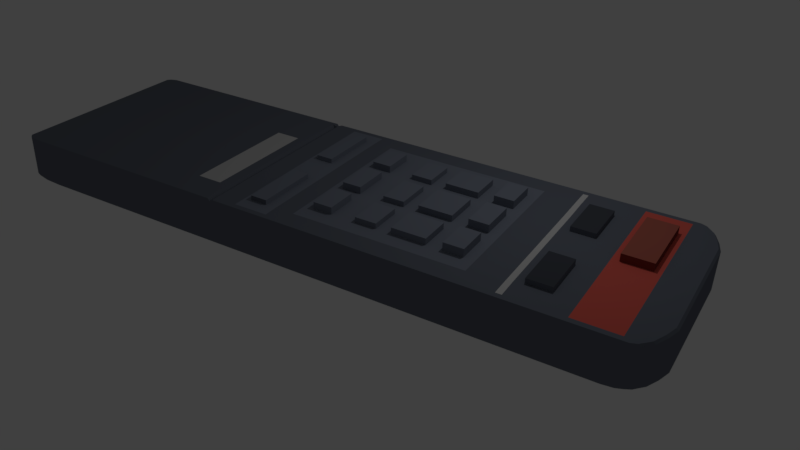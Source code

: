 # Source: TV_Remote.blend  (saved by Blender 2.78.0; exported with 4.5.12 LTS)
import bpy
from mathutils import Matrix  # noqa: F401  (used for matrix-valued properties, if any)

bpy.ops.wm.read_factory_settings(use_empty=True)
scene = bpy.context.scene
scene.name = 'Scene'

# ---- collections
col_collection_1 = bpy.data.collections.new('Collection 1'); scene.collection.children.link(col_collection_1)

# ---- materials (node trees are filled in below, after node groups)
mat_material = bpy.data.materials.new('Material')
mat_material.alpha_threshold = 0.0
mat_material.use_transparent_shadow = False
mat_material.diffuse_color = (0.1456, 0.1621, 0.2019, 1.0)
mat_material.roughness = 0.5
mat_material.specular_intensity = 0.0
mat_material.line_color = (0.0, 0.0, 0.0, 1.0)
mat_material_001 = bpy.data.materials.new('Material.001')
mat_material_001.alpha_threshold = 0.0
mat_material_001.use_transparent_shadow = False
mat_material_001.diffuse_color = (0.8, 0.1291, 0.0995, 1.0)
mat_material_001.roughness = 0.5
mat_material_002 = bpy.data.materials.new('Material.002')
mat_material_002.alpha_threshold = 0.0
mat_material_002.use_transparent_shadow = False
mat_material_002.diffuse_color = (0.233, 0.04193, 0.03306, 1.0)
mat_material_002.roughness = 0.5
mat_material_003 = bpy.data.materials.new('Material.003')
mat_material_003.alpha_threshold = 0.0
mat_material_003.use_transparent_shadow = False
mat_material_003.diffuse_color = (0.06654, 0.07368, 0.09084, 1.0)
mat_material_003.roughness = 0.5
mat_material_003.specular_intensity = 0.0
mat_material_003.line_color = (0.0, 0.0, 0.0, 1.0)
mat_material_004 = bpy.data.materials.new('Material.004')
mat_material_004.alpha_threshold = 0.0
mat_material_004.use_transparent_shadow = False
mat_material_004.diffuse_color = (0.6152, 0.6152, 0.6152, 1.0)
mat_material_004.roughness = 0.5
mat_material_004.specular_intensity = 0.0
mat_material_005 = bpy.data.materials.new('Material.005')
mat_material_005.alpha_threshold = 0.0
mat_material_005.use_transparent_shadow = False
mat_material_005.diffuse_color = (0.2068, 0.2306, 0.2883, 1.0)
mat_material_005.roughness = 0.5
mat_material_005.specular_intensity = 0.0
mat_material_005.line_color = (0.0, 0.0, 0.0, 1.0)
mat_material_006 = bpy.data.materials.new('Material.006')
mat_material_006.alpha_threshold = 0.0
mat_material_006.use_transparent_shadow = False
mat_material_006.diffuse_color = (0.4292, 0.118, 0.08645, 1.0)
mat_material_006.roughness = 0.5
mat_material_007 = bpy.data.materials.new('Material.007')
mat_material_007.alpha_threshold = 0.0
mat_material_007.use_transparent_shadow = False
mat_material_007.diffuse_color = (0.5926, 0.5926, 0.5926, 1.0)
mat_material_007.roughness = 0.5

# ---- material node trees

# ---- world
world_world = bpy.data.worlds.new('World'); scene.world = world_world
world_world.color = (0.05088, 0.05088, 0.05088)
world_world.use_sun_shadow = False
world_world.sun_shadow_jitter_overblur = 0.0
world_world.cycles.sampling_method = 'MANUAL'

# ---- cameras
cam_camera = bpy.data.cameras.new('Camera')
cam_camera.clip_end = 100.0
cam_camera.lens = 35.0
cam_camera.sensor_width = 32.0
cam_camera.sensor_height = 18.0
cam_camera.ortho_scale = 7.314
cam_camera.dof.focus_distance = 0.0
cam_camera.dof.aperture_fstop = 128.0

# ---- lights
light_lamp = bpy.data.lights.new('Lamp', 'POINT')
light_lamp.transmission_factor = 0.0
light_lamp.cutoff_distance = 30.0
light_lamp.energy = 100.0
light_lamp.shadow_buffer_clip_start = 1.001
light_lamp.shadow_soft_size = 0.1
light_lamp.shadow_maximum_resolution = 0.006
light_lamp.use_absolute_resolution = True

# ---- meshes
me_cube = bpy.data.meshes.new('Cube')
me_cube.from_pydata([(1.156, 0.8744, -0.9973), (1.156, -0.8745, -1.003), (-1.164, -0.8745, -1.003), (-1.164, 0.8744, -0.9973), (1.156, 0.8746, 1.003), (1.156, -0.8743, 0.9973), (-1.164, -0.8743, 0.9973), (-1.164, 0.8746, 1.003), (1.156, 0.8744, -0.9973), (-1.164, 0.8744, -0.9973), (1.156, 0.8746, 1.003), (1.156, -0.8745, -1.003), (-1.164, -0.8745, -1.003), (1.156, -0.8743, 0.9973), (-1.164, -0.8743, 0.9973), (-1.164, 0.8746, 1.003), (1.146, 0.9025, -0.9972), (-1.153, 0.9025, -0.9972), (1.146, 0.9027, 1.003), (1.146, -0.9026, -1.003), (-1.153, -0.9026, -1.003), (1.146, -0.9024, 0.9972), (-1.153, -0.9024, 0.9972), (-1.153, 0.9027, 1.003), (1.123, 0.9244, -0.9972), (-1.131, 0.9244, -0.9972), (1.123, 0.9246, 1.003), (1.123, -0.9245, -1.003), (-1.131, -0.9245, -1.003), (1.123, -0.9243, 0.9972), (-1.131, -0.9243, 0.9972), (-1.131, 0.9246, 1.003), (1.131, 0.8561, 1.221), (1.131, -0.8557, 1.216), (-1.139, 0.8561, 1.221), (-1.139, -0.8557, 1.216), (1.131, 0.8561, 1.221), (-1.139, 0.8561, 1.221), (1.131, -0.8557, 1.216), (-1.139, -0.8557, 1.216), (1.121, 0.8836, 1.221), (-1.129, 0.8836, 1.221), (1.121, -0.8833, 1.216), (-1.129, -0.8833, 1.216), (1.099, 0.905, 1.222), (-1.107, 0.905, 1.222), (1.099, -0.9047, 1.216), (-1.107, -0.9047, 1.216), (1.087, 0.8226, 1.438), (1.087, -0.8223, 1.433), (-1.095, 0.8226, 1.438), (-1.095, -0.8223, 1.433), (1.087, 0.8226, 1.438), (-1.095, 0.8226, 1.438), (1.087, -0.8223, 1.433), (-1.095, -0.8223, 1.433), (1.077, 0.8491, 1.438), (-1.085, 0.8491, 1.438), (1.077, -0.8487, 1.433), (-1.085, -0.8487, 1.433), (1.056, 0.8697, 1.438), (-1.064, 0.8697, 1.438), (1.056, -0.8693, 1.433), (-1.064, -0.8693, 1.433), (0.9504, 0.7196, 1.632), (0.9504, -0.7192, 1.627), (-0.958, 0.7196, 1.632), (-0.958, -0.7192, 1.627), (0.9504, 0.7196, 1.632), (-0.958, 0.7196, 1.632), (0.9504, -0.7192, 1.627), (-0.958, -0.7192, 1.627), (0.9418, 0.7427, 1.632), (-0.9495, 0.7427, 1.632), (0.9418, -0.7424, 1.627), (-0.9495, -0.7424, 1.627), (0.9234, 0.7608, 1.632), (-0.9311, 0.7608, 1.632), (0.9234, -0.7604, 1.627), (-0.9311, -0.7604, 1.627), (1.175, 0.823, -0.9962), (1.175, -0.8231, -1.004), (1.175, 0.8232, 1.004), (1.175, -0.8229, 0.9962), (1.196, 0.712, -0.9938), (1.196, -0.7122, -1.006), (1.196, 0.7123, 1.006), (1.196, -0.7119, 0.9938), (1.211, 0.5941, -0.9913), (1.211, -0.5945, -1.009), (1.211, 0.5946, 1.009), (1.211, -0.594, 0.9913), (-0.03794, 0.8744, -0.9973), (-0.03795, -0.8745, -1.003), (-1.164, -2.471e-05, -1.0), (-0.00383, 0.8744, -0.9973), (-0.00383, -0.8745, -1.003), (-1.158, -0.8885, -1.003), (1.151, -0.8885, -1.003), (-1.158, 0.8885, -0.9973), (1.151, 0.8885, -0.9973), (-0.00383, 0.9244, -0.9972), (-0.00383, -0.9245, -1.003), (-1.142, 0.9135, -0.9972), (1.134, -0.9135, -1.003), (1.134, 0.9135, -0.9972), (-1.142, -0.9135, -1.003), (-0.5837, 0.8744, -0.9973), (-0.5837, -0.8745, -1.003), (-1.164, 0.4372, -0.9987), (-0.5837, 0.8744, -0.9973), (-0.5837, -0.8745, -1.003), (-1.164, 0.8744, -0.9973), (1.156, -0.8745, -1.003), (-1.164, -0.8745, -1.003), (1.156, 0.8744, -0.9973), (-1.156, -0.8955, -1.003), (1.148, -0.8955, -1.003), (-1.156, 0.8955, -0.9973), (1.153, 0.8814, -0.9973), (-0.5673, 0.9244, -0.9972), (-0.5673, -0.9245, -1.003), (-1.148, 0.908, -0.9972), (1.14, -0.908, -1.003), (1.129, 0.919, -0.9972), (-1.136, -0.919, -1.003), (0.5761, 0.8744, -0.9973), (0.5761, -0.8745, -1.003), (-1.164, -0.4372, -1.001), (0.5761, 0.8744, -0.9973), (0.5761, -0.8745, -1.003), (-1.161, -0.8815, -1.003), (1.153, -0.8815, -1.003), (-1.161, 0.8814, -0.9973), (1.148, 0.8955, -0.9973), (0.5597, 0.9244, -0.9972), (0.5597, -0.9245, -1.003), (-1.136, 0.919, -0.9972), (1.129, -0.919, -1.003), (1.14, 0.908, -0.9972), (-1.148, -0.908, -1.003), (-0.00383, 0.8744, -0.9973), (-0.03795, -0.8745, -1.003), (-0.5837, -0.8745, -1.003), (0.5761, 0.8744, -0.9973), (-0.5837, 0.8744, -0.9973), (0.5761, -0.8745, -1.003), (-0.8737, 0.8744, -0.9973), (-0.8737, -0.8745, -1.003), (-1.164, 0.6558, -0.998), (-0.8737, 0.8744, -0.9973), (-0.8737, -0.8745, -1.003), (-1.164, 0.8744, -0.9973), (1.156, -0.8745, -1.003), (-1.164, -0.8745, -1.003), (1.156, 0.8744, -0.9973), (-1.155, -0.899, -1.003), (1.147, -0.899, -1.003), (-1.154, 0.899, -0.9972), (1.155, 0.8779, -0.9973), (-0.8491, 0.9244, -0.9972), (-0.8491, -0.9245, -1.003), (-1.15, 0.9053, -0.9972), (1.143, -0.9053, -1.003), (1.126, 0.9217, -0.9972), (-1.134, -0.9218, -1.003), (0.2582, 0.8744, -0.9973), (0.2582, -0.8745, -1.003), (-1.164, -0.2186, -1.001), (0.2861, 0.8744, -0.9973), (0.2861, -0.8745, -1.003), (-1.16, -0.885, -1.003), (1.152, -0.885, -1.003), (-1.16, 0.8849, -0.9973), (1.149, 0.892, -0.9973), (0.2779, 0.9244, -0.9972), (0.2779, -0.9245, -1.003), (-1.139, 0.9162, -0.9972), (1.132, -0.9163, -1.003), (1.137, 0.9107, -0.9972), (-1.145, -0.9108, -1.003), (-0.1751, 0.4372, -1.109), (-0.1751, -4.091e-05, -1.11), (-0.00383, 0.8744, -0.9973), (-0.03795, -0.8745, -1.003), (-0.2938, 0.8744, -0.9973), (-0.2938, -0.8745, -1.003), (-1.164, 0.2186, -0.9993), (-0.2938, 0.8744, -0.9973), (-0.2938, -0.8745, -1.003), (-1.164, 0.8744, -0.9973), (1.156, -0.8745, -1.003), (-1.164, -0.8745, -1.003), (1.156, 0.8744, -0.9973), (-0.1751, 0.8744, -1.107), (-0.2912, -0.9026, -1.003), (-1.157, -0.892, -1.003), (1.149, -0.892, -1.003), (-1.157, 0.892, -0.9973), (1.152, 0.8849, -0.9973), (-0.2907, 0.9244, -0.9972), (-0.2856, -0.9245, -1.003), (-1.145, 0.9107, -0.9972), (1.137, -0.9108, -1.003), (1.132, 0.9162, -0.9972), (-1.139, -0.9163, -1.003), (0.866, 0.8744, -0.9973), (0.866, -0.8745, -1.003), (-1.164, -0.6558, -1.002), (0.866, 0.8744, -0.9973), (0.866, -0.8745, -1.003), (-1.162, -0.878, -1.003), (1.155, -0.878, -1.003), (-1.162, 0.8779, -0.9973), (1.147, 0.899, -0.9972), (0.8414, 0.9244, -0.9972), (0.8414, -0.9245, -1.003), (-1.134, 0.9217, -0.9972), (1.126, -0.9218, -1.003), (1.143, 0.9053, -0.9972), (-1.15, -0.9053, -1.003), (-0.2884, -0.9135, -1.003), (-0.3008, -0.8885, -1.003), (-0.03794, 0.8744, -0.9973), (-0.03795, -0.8745, -1.003), (-0.2938, -2.483e-05, -1.0), (-0.2938, 0.4372, -0.9987), (-0.5837, -0.8745, -1.003), (-0.5837, -0.8745, -1.003), (-0.8737, -0.8745, -1.003), (-0.2938, -0.8745, -1.003), (0.5761, 0.8744, -0.9973), (0.5761, 0.8744, -0.9973), (0.866, 0.8744, -0.9973), (0.2861, 0.8744, -0.9973), (-0.3014, -0.8815, -1.003), (-0.2918, -0.8955, -1.003), (-0.1751, 0.1756, -1.109), (-0.2898, -0.908, -1.003), (-0.287, -0.919, -1.003), (-0.1751, -0.8745, -1.113), (-0.1751, 0.8744, -1.107), (-0.1751, -0.1757, -1.112), (-0.5837, 0.8744, -0.9973), (-0.5837, 0.8744, -0.9973), (-0.2938, 0.8744, -0.9973), (-0.8737, 0.8744, -0.9973), (0.5761, -0.8745, -1.003), (0.5761, -0.8745, -1.003), (0.2582, -0.8745, -1.003), (0.866, -0.8745, -1.003), (-0.2938, -0.4372, -1.001), (-0.2938, -0.6558, -1.002), (-0.2938, -0.2186, -1.001), (0.866, -0.8745, -1.003), (0.2582, -0.8745, -1.003), (0.2582, -0.8745, -1.003), (-0.8737, 0.8744, -0.9973), (-0.2938, 0.8744, -0.9973), (-0.302, 0.8744, -0.9973), (-0.1751, -0.7481, -1.11), (-0.1851, -0.8745, -1.003), (-0.1751, -0.4373, -1.111), (-0.1878, 0.8744, -0.9973), (-0.1851, 0.8744, -0.9973), (-0.1851, -0.8745, -1.003), (-0.2877, -0.9163, -1.003), (-0.2905, -0.9053, -1.003), (-0.1851, 0.8744, -0.9973), (-0.1851, -0.8745, -1.003), (-0.2921, -0.892, -1.003), (-0.3017, -0.878, -1.003), (0.2582, 0.8744, -0.9973), (0.866, 0.8744, -0.9973), (0.866, 0.8744, -0.9973), (-0.2938, -0.8745, -1.003), (-0.8737, -0.8745, -1.003), (-0.8737, -0.8745, -1.003), (-0.2938, 0.2186, -0.9993), (-0.2927, 0.6558, -0.998), (-0.3021, -0.8745, -1.003), (0.2861, 0.8744, -0.9973), (-0.3011, -0.885, -1.003), (-0.2915, -0.899, -1.003), (-0.2891, -0.9108, -1.003), (-0.2863, -0.9218, -1.003), (-0.8737, 0.8744, -0.9973), (0.866, -0.8745, -1.003), (-0.8737, 0.8744, -1.133), (-1.164, 0.8744, -1.133), (-0.8737, -0.8744, -1.139), (-1.164, -0.8744, -1.139), (-1.164, 0.6558, -1.134), (-0.8737, 0.8744, -1.133), (-1.164, 0.8744, -1.133), (-0.8737, -0.8744, -1.139), (-1.164, -0.8744, -1.139), (-1.153, 0.9025, -1.133), (-1.153, -0.9025, -1.139), (-1.155, -0.899, -1.139), (-1.154, 0.899, -1.133), (-0.8491, 0.9245, -1.133), (-1.131, 0.9245, -1.133), (-0.8491, -0.9245, -1.139), (-1.131, -0.9245, -1.139), (-1.15, 0.9053, -1.133), (-1.134, -0.9217, -1.139), (-1.164, -0.2186, -1.137), (-1.164, -1.219e-05, -1.136), (-1.16, -0.885, -1.139), (-1.158, -0.8885, -1.139), (-1.16, 0.885, -1.133), (-1.158, 0.8885, -1.133), (-1.139, 0.9162, -1.133), (-1.142, 0.9135, -1.133), (-1.145, -0.9108, -1.139), (-1.142, -0.9135, -1.139), (-0.8737, -1.223e-05, -1.136), (-0.3022, 0.8744, -1.133), (-0.5837, 0.8744, -1.133), (-0.3022, -0.8744, -1.139), (-0.5837, -0.8744, -1.139), (-1.164, 0.2186, -1.135), (-1.164, 0.4372, -1.135), (-0.302, 0.8744, -1.133), (-0.5837, 0.8744, -1.133), (-0.302, -0.8744, -1.139), (-0.5837, -0.8744, -1.139), (-0.3005, 0.9025, -1.133), (-0.5785, 0.9025, -1.133), (-0.2994, -0.9025, -1.139), (-1.157, -0.892, -1.139), (-1.156, -0.8955, -1.139), (-1.157, 0.892, -1.133), (-1.156, 0.8955, -1.133), (-0.2986, 0.9245, -1.133), (-0.5673, 0.9245, -1.133), (-0.2938, -0.9245, -1.139), (-0.5673, -0.9245, -1.139), (-1.145, 0.9107, -1.133), (-1.148, 0.908, -1.133), (-1.139, -0.9163, -1.139), (-1.136, -0.919, -1.139), (-1.164, -0.6558, -1.138), (-1.164, -0.4372, -1.137), (-1.162, -0.878, -1.139), (-1.161, -0.8815, -1.139), (-1.162, 0.8779, -1.133), (-1.161, 0.8814, -1.133), (-1.134, 0.9217, -1.133), (-1.136, 0.919, -1.133), (-1.15, -0.9053, -1.139), (-1.148, -0.908, -1.139), (-0.5729, 0.9135, -1.133), (-0.2966, -0.9135, -1.139), (-0.5811, 0.8885, -1.133), (-0.3007, -0.8885, -1.139), (-0.3022, -1.231e-05, -1.136), (-0.5837, -1.227e-05, -1.136), (-0.8737, 0.4372, -1.135), (-0.3022, 0.4372, -1.135), (-0.5837, 0.4372, -1.135), (-0.5837, 0.6558, -1.134), (-0.5837, 0.2186, -1.135), (-0.3014, -0.8815, -1.139), (-0.3001, -0.8955, -1.139), (-0.5818, 0.885, -1.133), (-0.5831, 0.8779, -1.133), (-0.5824, 0.8814, -1.133), (-0.298, -0.908, -1.139), (-0.2952, -0.919, -1.139), (-0.5743, 0.9107, -1.133), (-0.5771, 0.9053, -1.133), (-0.5757, 0.908, -1.133), (-0.5687, 0.9217, -1.133), (-0.5715, 0.9162, -1.133), (-0.5701, 0.919, -1.133), (-0.5792, 0.899, -1.133), (-0.5805, 0.892, -1.133), (-0.5798, 0.8955, -1.133), (-0.8737, -0.4372, -1.137), (-0.3022, -0.4372, -1.137), (-0.5837, -0.4372, -1.137), (-0.5837, -0.2186, -1.137), (-0.5837, -0.6558, -1.138), (-0.2996, 0.9135, -1.133), (-0.3007, 0.8885, -1.133), (-0.302, 0.8814, -1.133), (-0.3004, 0.908, -1.133), (-0.3, 0.919, -1.133), (-0.3007, 0.8955, -1.133), (-0.3022, -0.6558, -1.138), (-0.3022, -0.2186, -1.137), (-0.8737, -0.2186, -1.137), (-0.301, 0.892, -1.133), (-0.3004, 0.899, -1.133), (-0.3, 0.9162, -1.133), (-0.2996, 0.9217, -1.133), (-0.3004, 0.9053, -1.133), (-0.3003, 0.9107, -1.133), (-0.2959, -0.9163, -1.139), (-0.2988, -0.9053, -1.139), (-0.3017, 0.8779, -1.133), (-0.3017, 0.885, -1.133), (-0.3004, -0.892, -1.139), (-0.3017, -0.878, -1.139), (-0.3022, 0.2186, -1.135), (-0.3022, 0.6558, -1.134), (-0.8737, 0.6558, -1.134), (-0.8737, 0.2186, -1.135), (-0.3011, -0.885, -1.139), (-0.2998, -0.899, -1.139), (-0.2973, -0.9108, -1.139), (-0.2945, -0.9217, -1.139), (-0.8737, -0.6558, -1.138), (1.149, -0.6559, -1.112), (1.149, -0.8745, -1.113), (1.14, -0.8991, -1.113), (1.138, -0.9026, -1.113), (1.147, 0.8779, -1.107), (1.149, 0.8744, -1.107), (1.136, -0.9053, -1.113), (1.119, 0.9217, -1.107), (1.116, 0.9244, -1.107), (1.168, 0.823, -1.106), (1.168, -0.8231, -1.114), (1.149, 0.8744, -1.107), (1.188, 0.712, -1.104), (1.188, -0.7122, -1.116), (1.203, 0.5941, -1.101), (1.203, -0.5945, -1.119), (1.149, 0.2186, -1.109), (1.149, -4.108e-05, -1.11), (0.2628, 0.8744, -1.107), (-0.1145, 0.8744, -1.107), (0.2628, -0.8745, -1.113), (-0.1145, -0.8745, -1.113), (0.2907, 0.8744, -1.107), (0.004773, 0.8744, -1.107), (0.2907, -0.8745, -1.113), (0.004773, -0.8745, -1.113), (1.145, -0.885, -1.113), (1.143, -0.8885, -1.113), (1.142, 0.892, -1.107), (1.143, 0.8884, -1.107), (0.2826, 0.9244, -1.107), (0.004773, 0.9244, -1.107), (0.2826, -0.9245, -1.113), (0.004773, -0.9245, -1.113), (1.125, -0.9163, -1.113), (1.127, -0.9135, -1.113), (1.13, 0.9107, -1.107), (1.127, 0.9135, -1.107), (0.004773, 0.9217, -1.107), (0.004773, 0.9107, -1.107), (0.004773, 0.9135, -1.107), (0.004773, 0.899, -1.107), (0.004773, 0.9025, -1.107), (0.004773, 0.8849, -1.107), (0.004773, 0.8884, -1.107), (0.2628, -4.096e-05, -1.11), (-0.1145, -4.092e-05, -1.11), (-0.1145, 0.748, -1.11), (-0.1145, -0.1757, -1.112), (1.149, -0.2186, -1.111), (1.149, -0.4373, -1.111), (1.142, -0.892, -1.113), (1.141, -0.8956, -1.113), (1.145, 0.8849, -1.107), (1.146, 0.8814, -1.107), (1.13, -0.9108, -1.113), (1.133, -0.9081, -1.113), (1.125, 0.9162, -1.107), (1.122, 0.9189, -1.107), (1.149, 0.6558, -1.108), (1.149, 0.4372, -1.109), (0.8626, 0.8744, -1.107), (0.5767, 0.8744, -1.107), (0.8626, -0.8745, -1.113), (0.6061, -0.8745, -1.113), (0.8626, 0.8744, -1.107), (0.5767, 0.8744, -1.107), (0.8626, -0.8745, -1.113), (0.5767, -0.8745, -1.113), (1.147, -0.878, -1.113), (1.146, -0.8815, -1.113), (1.14, 0.899, -1.107), (1.141, 0.8955, -1.107), (0.8384, 0.9244, -1.107), (0.5605, 0.9244, -1.107), (0.8384, -0.9245, -1.113), (0.5605, -0.9245, -1.113), (1.119, -0.9218, -1.113), (1.122, -0.919, -1.113), (1.136, 0.9052, -1.107), (1.133, 0.908, -1.107), (0.004773, 0.9162, -1.107), (0.004773, 0.9189, -1.107), (0.004773, 0.9052, -1.107), (0.004773, 0.908, -1.107), (0.004773, 0.892, -1.107), (0.004773, 0.8955, -1.107), (0.004773, 0.8779, -1.107), (0.004773, 0.8814, -1.107), (0.8626, -4.104e-05, -1.11), (0.6061, -4.1e-05, -1.11), (-0.1145, 0.1756, -1.109), (-0.1145, 0.4372, -1.109), (-0.1145, -0.7481, -1.11), (-0.1145, -0.4373, -1.111), (0.2628, -0.4373, -1.111), (0.8626, -0.4373, -1.111), (0.6061, -0.4373, -1.111), (0.6061, -0.1635, -1.112), (0.6061, -0.7403, -1.11), (0.2628, 0.4372, -1.109), (0.8626, 0.4372, -1.109), (0.6061, 0.4372, -1.109), (0.6061, 0.7402, -1.11), (0.6061, 0.1634, -1.108), (-0.2812, 0.8744, -1.107), (-0.2812, -0.8745, -1.113), (-0.2812, 0.8744, -1.107), (-0.2812, -0.8745, -1.113), (-0.279, 0.9244, -1.107), (-0.2731, -0.9245, -1.113), (1.149, -0.8745, -1.113), (1.138, 0.9025, -1.107), (1.116, -0.9245, -1.113), (-0.2812, -4.088e-05, -1.11), (-0.2812, 0.4372, -1.109), (-0.2812, -0.4373, -1.111), (-0.2812, -0.6559, -1.112), (-0.2812, -0.2186, -1.111), (0.2907, -0.8745, -1.113), (-0.07585, -0.8745, -1.113), (0.5767, -0.8745, -1.113), (-0.1851, 0.8744, -0.9973), (-0.1851, 0.8744, -0.9973), (-0.2806, 0.892, -1.107), (-0.2803, 0.8955, -1.107), (-0.2809, 0.8884, -1.107), (-0.28, 0.899, -1.107), (-0.2802, 0.9025, -1.107), (-0.2797, 0.9162, -1.107), (-0.2796, 0.9189, -1.107), (-0.2798, 0.9135, -1.107), (-0.2789, 0.9217, -1.107), (-0.28, 0.9052, -1.107), (-0.2798, 0.908, -1.107), (-0.2798, 0.9107, -1.107), (-0.2752, -0.9163, -1.113), (-0.2745, -0.919, -1.113), (-0.2759, -0.9135, -1.113), (-0.2779, -0.9053, -1.113), (-0.2772, -0.9081, -1.113), (-0.2786, -0.9026, -1.113), (-0.281, 0.8779, -1.107), (-0.2808, 0.8814, -1.107), (-0.2805, 0.8849, -1.107), (-0.2796, -0.892, -1.113), (-0.2792, -0.8956, -1.113), (-0.2881, -0.8885, -1.113), (-0.289, -0.878, -1.113), (-0.2887, -0.8815, -1.113), (0.2907, 0.8744, -1.107), (0.5767, 0.8744, -1.107), (0.004773, 0.8744, -1.107), (0.8626, 0.8744, -1.107), (1.149, 0.8744, -1.107), (0.6061, 0.8744, -1.107), (-0.2812, 0.2186, -1.109), (-0.2807, 0.6558, -1.108), (0.8626, 0.2186, -1.109), (0.8626, 0.6558, -1.108), (0.2628, 0.7402, -1.11), (0.8626, -0.6559, -1.112), (0.8626, -0.2186, -1.111), (0.2628, -0.1635, -1.112), (0.2628, -0.7403, -1.11), (0.2628, 0.1634, -1.108), (-0.2893, -0.8745, -1.113), (-0.2884, -0.885, -1.113), (-0.2789, -0.8991, -1.113), (-0.2765, -0.9108, -1.113), (-0.2738, -0.9218, -1.113), (0.8626, -0.8745, -1.113), (1.149, -0.8745, -1.113), (-0.175, 0.748, -1.11), (-0.1145, -0.7481, -1.354), (-0.1751, -0.7481, -1.354), (-0.1145, -0.4372, -1.356), (-0.1751, -0.4372, -1.356), (-0.1145, 0.4372, -1.353), (-0.1751, 0.4372, -1.353), (-0.1751, -0.1757, -1.356), (-0.1751, 0.1756, -1.353), (-0.175, 0.748, -1.354), (-0.1145, 0.748, -1.354), (-0.1145, 0.1756, -1.353), (-0.1145, -0.1757, -1.356), (1.078, 0.8744, -0.9973), (1.078, 0.8744, -0.9973), (1.078, -0.8745, -1.003), (1.078, -0.8745, -1.003), (1.078, -0.8745, -1.003), (1.078, 0.8744, -0.9973), (1.072, 0.8744, -1.107), (1.072, -0.8745, -1.113), (1.072, -4.107e-05, -1.11), (1.072, -0.4373, -1.111), (1.072, 0.4372, -1.109), (1.072, 0.2186, -1.109), (1.072, 0.6558, -1.108), (1.072, -0.6559, -1.112), (1.072, -0.2186, -1.111), (0.9721, 0.8744, -0.9973), (0.9721, -0.8745, -1.003), (0.9721, -0.8745, -1.003), (0.9721, -0.8745, -1.003), (0.9672, 0.8744, -1.107), (0.9672, -0.8745, -1.113), (0.9672, -4.105e-05, -1.11), (0.9672, -0.4373, -1.111), (0.9672, 0.4372, -1.109), (0.9672, 0.2186, -1.109), (0.9672, 0.6558, -1.108), (0.9672, -0.6559, -1.112), (0.9672, -0.2186, -1.111), (0.9721, 0.8744, -0.9973), (0.9721, 0.8744, -0.9973), (1.072, -0.4373, -1.513), (1.072, -0.2187, -1.512), (1.072, -8.184e-05, -1.512), (1.072, -0.6559, -1.514), (0.9672, -8.183e-05, -1.512), (0.9672, -0.4373, -1.513), (0.9672, -0.6559, -1.514), (0.9672, -0.2187, -1.512), (0.779, 0.8744, -0.9973), (0.779, -0.8745, -1.003), (0.779, -0.8745, -1.003), (0.779, 0.8744, -0.9973), (0.779, -0.8745, -1.003), (0.779, 0.8744, -0.9973), (0.7768, 0.8744, -1.107), (0.7768, -0.8745, -1.113), (0.7768, -4.103e-05, -1.11), (0.7768, -0.4373, -1.111), (0.7768, 0.4372, -1.109), (0.7768, 0.2186, -1.109), (0.7768, 0.6558, -1.108), (0.7768, -0.6559, -1.112), (0.7768, -0.2186, -1.111), (0.8626, 0.2186, -1.364), (0.8626, 0.4372, -1.363), (0.8626, 0.6558, -1.363), (0.8626, -0.6559, -1.367), (0.8626, -0.4372, -1.366), (0.8626, -0.2186, -1.365), (0.7768, -0.4372, -1.366), (0.7768, 0.4372, -1.363), (0.7768, 0.2186, -1.364), (0.7768, 0.6558, -1.363), (0.7768, -0.6559, -1.367), (0.7768, -0.2186, -1.365), (0.02837, -4.094e-05, -1.11), (-0.1145, -0.08786, -1.111), (-0.1145, 0.3064, -1.109), (-0.1145, -0.5927, -1.111), (0.02837, -0.4373, -1.111), (0.6061, -0.08175, -1.111), (0.6061, -0.5888, -1.111), (0.02837, 0.4372, -1.109), (0.6061, 0.3003, -1.108), (0.5686, -4.098e-05, -1.11), (-0.1145, 0.5926, -1.109), (-0.1145, -0.3065, -1.112), (-0.1145, 0.08778, -1.109), (0.5686, -0.4373, -1.111), (0.6061, -0.3004, -1.112), (0.5686, 0.4372, -1.109), (0.6061, 0.5887, -1.109), (0.6061, 0.08166, -1.109), (0.02837, 0.7441, -1.11), (0.5686, 0.7402, -1.11), (0.2628, 0.5887, -1.109), (0.02837, -0.1696, -1.112), (0.5686, -0.1635, -1.112), (0.2628, -0.08175, -1.111), (0.2628, -0.3004, -1.112), (0.02837, -0.7442, -1.11), (0.5686, -0.7403, -1.11), (0.2628, -0.5888, -1.111), (0.02837, 0.1695, -1.108), (0.5686, 0.1634, -1.108), (0.2628, 0.3003, -1.108), (0.2628, 0.08166, -1.109), (0.5686, 0.08166, -1.109), (0.5686, 0.3003, -1.108), (0.02837, 0.3033, -1.109), (0.5686, -0.5888, -1.111), (0.02837, -0.5907, -1.111), (0.5686, -0.3004, -1.112), (0.5686, -0.08175, -1.111), (0.02837, -0.08481, -1.111), (0.5686, 0.5887, -1.109), (0.02837, 0.5906, -1.109), (0.02837, -0.3034, -1.112), (0.02837, 0.08472, -1.109), (-0.007264, -4.093e-05, -1.11), (-0.007264, -0.4373, -1.111), (-0.007264, 0.4372, -1.109), (-0.007264, 0.7461, -1.11), (-0.007264, -0.1726, -1.112), (-0.007264, -0.7462, -1.11), (-0.007264, 0.1725, -1.108), (-0.007264, 0.3049, -1.109), (-0.007264, -0.5917, -1.111), (-0.007264, -0.08634, -1.111), (-0.007264, 0.5916, -1.109), (-0.007264, -0.3049, -1.112), (-0.007264, 0.08625, -1.109), (0.1863, -4.095e-05, -1.11), (0.1863, -0.4373, -1.111), (0.1863, 0.4372, -1.109), (0.1863, 0.7422, -1.11), (0.1863, -0.1666, -1.112), (0.1863, -0.7423, -1.11), (0.1863, 0.1665, -1.108), (0.1863, 0.3018, -1.109), (0.1863, -0.5898, -1.111), (0.1863, -0.08332, -1.111), (0.1863, 0.5897, -1.109), (0.1863, -0.3019, -1.112), (0.1863, 0.08324, -1.109), (0.4971, -4.097e-05, -1.11), (0.4971, -0.4373, -1.111), (0.4971, 0.4372, -1.109), (0.4971, 0.7402, -1.11), (0.4971, -0.1635, -1.112), (0.4971, -0.7403, -1.11), (0.4971, 0.1634, -1.108), (0.4971, 0.08166, -1.109), (0.4971, 0.3003, -1.108), (0.4971, -0.5888, -1.111), (0.4971, -0.3004, -1.112), (0.4971, -0.08175, -1.111), (0.4971, 0.5887, -1.109), (0.6757, -0.8745, -1.003), (0.6757, -0.8745, -1.003), (0.6757, -0.8745, -1.003), (0.7439, -0.8745, -1.113), (0.7439, -0.6988, -1.111), (0.7457, -0.4373, -1.111), (0.7457, -4.101e-05, -1.11), (0.7457, 0.4372, -1.109), (0.7467, 0.8744, -1.107), (0.7457, 0.191, -1.109), (0.7457, 0.698, -1.109), (0.7457, -0.191, -1.111), (0.7244, -0.8745, -1.113), (0.7253, -4.101e-05, -1.11), (0.7253, -0.4373, -1.111), (0.7253, 0.4372, -1.109), (0.7253, 0.1772, -1.109), (0.7253, 0.7191, -1.109), (0.7244, -0.7195, -1.111), (0.7253, -0.1773, -1.112), (0.7258, 0.8744, -1.107), (0.651, -4.1e-05, -1.11), (0.651, -0.4373, -1.111), (0.651, 0.4372, -1.109), (0.651, 0.1703, -1.108), (0.651, 0.7296, -1.11), (0.6506, -0.7299, -1.111), (0.651, -0.1704, -1.112), (0.7196, -0.8745, -1.113), (0.6512, 0.8744, -1.107), (0.5686, 0.08172, -1.53), (0.5686, 0.1634, -1.529), (0.5686, 1.274e-05, -1.53), (0.5686, 0.3003, -1.529), (0.5686, 0.4372, -1.529), (0.5686, -0.5887, -1.531), (0.5686, -0.4372, -1.532), (0.5686, -0.3003, -1.532), (0.5686, -0.08169, -1.531), (0.5686, -0.1634, -1.532), (0.5686, 0.5887, -1.53), (0.4971, 1.275e-05, -1.53), (0.4971, -0.4372, -1.532), (0.4971, 0.4372, -1.529), (0.4971, -0.1634, -1.532), (0.4971, 0.1634, -1.529), (0.4971, 0.08172, -1.53), (0.4971, 0.3003, -1.529), (0.4971, -0.5887, -1.531), (0.4971, -0.3003, -1.532), (0.4971, -0.08169, -1.531), (0.4971, 0.5887, -1.53), (0.09702, -4.094e-05, -1.11), (0.09702, -0.4373, -1.111), (0.09702, 0.4372, -1.109), (0.09702, 0.7432, -1.11), (0.09702, -0.1682, -1.112), (0.09702, -0.7433, -1.11), (0.09702, 0.1681, -1.108), (0.09702, 0.3026, -1.109), (0.09702, -0.5903, -1.111), (0.09702, -0.08412, -1.111), (0.09702, 0.5902, -1.109), (0.09702, -0.3027, -1.112), (0.09702, 0.08404, -1.109), (0.3177, -4.096e-05, -1.11), (0.3177, -0.4373, -1.111), (0.3177, 0.4372, -1.109), (0.3177, 0.7402, -1.11), (0.3177, -0.1635, -1.112), (0.3177, -0.7403, -1.11), (0.3177, 0.1634, -1.108), (0.3177, 0.08166, -1.109), (0.3177, 0.3003, -1.108), (0.3177, -0.5888, -1.111), (0.3177, -0.3004, -1.112), (0.3177, -0.08175, -1.111), (0.3177, 0.5887, -1.109), (0.09702, 2.236e-07, -1.473), (0.02837, 2.278e-07, -1.473), (0.09702, -0.4372, -1.474), (0.02837, -0.4372, -1.474), (0.09702, 0.4372, -1.472), (0.02837, 0.4372, -1.472), (0.09702, -0.1682, -1.475), (0.02837, -0.1695, -1.475), (0.09702, 0.1682, -1.471), (0.02837, 0.1695, -1.471), (0.09702, 0.3027, -1.471), (0.02837, 0.3034, -1.471), (0.09702, -0.5902, -1.474), (0.02837, -0.5907, -1.474), (0.09702, -0.08408, -1.474), (0.02837, -0.08476, -1.474), (0.09702, 0.5902, -1.472), (0.02837, 0.5907, -1.472), (0.09702, -0.3027, -1.474), (0.02837, -0.3034, -1.474), (0.09702, 0.08408, -1.472), (0.02837, 0.08476, -1.472), (0.2628, -0.08148, -1.385), (0.2628, 0.0002298, -1.384), (0.2628, -0.5885, -1.385), (0.2628, -0.437, -1.385), (0.2628, 0.3005, -1.382), (0.2628, 0.4374, -1.383), (0.2628, 0.08193, -1.383), (0.2628, 0.1636, -1.382), (0.2628, 0.5889, -1.383), (0.2628, -0.1632, -1.386), (0.2628, -0.3001, -1.386), (0.1863, 0.0002298, -1.384), (0.1863, -0.437, -1.385), (0.1863, 0.4374, -1.383), (0.1863, -0.1663, -1.386), (0.1863, 0.1668, -1.382), (0.1863, 0.3021, -1.382), (0.1863, -0.5895, -1.385), (0.1863, -0.08305, -1.385), (0.1863, 0.59, -1.383), (0.1863, -0.3017, -1.385), (0.1863, 0.08351, -1.383), (0.4398, -4.097e-05, -1.11), (0.4398, -0.4373, -1.111), (0.4398, 0.4372, -1.109), (0.4398, 0.7402, -1.11), (0.4398, -0.1635, -1.112), (0.4398, -0.7403, -1.11), (0.4398, 0.1634, -1.108), (0.4398, 0.08166, -1.109), (0.4398, 0.3003, -1.108), (0.4398, -0.5888, -1.111), (0.4398, -0.3004, -1.112), (0.4398, -0.08175, -1.111), (0.4398, 0.5887, -1.109), (0.4398, 9.585e-07, -1.438), (0.3177, 9.623e-07, -1.438), (0.4398, -0.4372, -1.439), (0.3177, -0.4372, -1.439), (0.4398, 0.4372, -1.437), (0.3177, 0.4372, -1.437), (0.4398, -0.1634, -1.44), (0.3177, -0.1634, -1.44), (0.4398, 0.1634, -1.436), (0.3177, 0.1634, -1.436), (0.4398, 0.08171, -1.437), (0.3177, 0.08171, -1.437), (0.4398, 0.3003, -1.437), (0.3177, 0.3003, -1.437), (0.4398, -0.5887, -1.439), (0.3177, -0.5887, -1.439), (0.4398, -0.3003, -1.44), (0.3177, -0.3003, -1.44), (0.4398, -0.0817, -1.439), (0.3177, -0.0817, -1.439), (0.4398, 0.5887, -1.437), (0.3177, 0.5887, -1.437), (0.9462, 0.8744, -0.9973), (0.9462, -0.8745, -1.003), (0.9462, -0.8745, -1.003), (0.9462, -0.8745, -1.003), (0.9417, 0.8744, -1.107), (0.9417, -0.8745, -1.113), (0.9417, -4.105e-05, -1.11), (0.9417, -0.4373, -1.111), (0.9417, 0.4372, -1.109), (0.9417, 0.2186, -1.109), (0.9417, 0.6558, -1.108), (0.9417, -0.6559, -1.112), (0.9417, -0.2186, -1.111), (0.9462, 0.8744, -0.9973), (0.9462, 0.8744, -0.9973), (1.103, 0.8744, -0.9973), (1.103, 0.8744, -0.9973), (1.103, 0.8744, -0.9973), (1.103, -0.8745, -1.003), (1.103, -0.8745, -1.003), (1.103, -0.8745, -1.003), (1.096, 0.8744, -1.107), (1.096, -0.8745, -1.113), (1.096, -4.107e-05, -1.11), (1.096, -0.4373, -1.111), (1.096, 0.4372, -1.109), (1.096, 0.2186, -1.109), (1.096, 0.6558, -1.108), (1.096, -0.6559, -1.112), (1.096, -0.2186, -1.111), (1.149, 0.8107, -1.108), (0.8626, 0.8107, -1.108), (1.072, 0.8107, -1.108), (0.9672, 0.8107, -1.108), (0.7768, 0.8107, -1.108), (0.7464, 0.823, -1.108), (0.7257, 0.8291, -1.108), (0.6061, 0.8353, -1.108), (0.6512, 0.8322, -1.108), (0.9417, 0.8107, -1.108), (1.096, 0.8107, -1.108), (1.149, -0.815, -1.113), (0.8626, -0.815, -1.113), (1.072, -0.815, -1.113), (0.9672, -0.815, -1.113), (0.7768, -0.815, -1.113), (0.7439, -0.8266, -1.112), (0.7244, -0.8323, -1.112), (0.9417, -0.815, -1.113), (1.096, -0.815, -1.113), (-0.07731, -4.092e-05, -1.11), (-0.07731, -0.4373, -1.111), (-0.07731, 0.4372, -1.109), (-0.07731, 0.747, -1.11), (-0.07731, -0.1742, -1.112), (-0.07731, -0.7471, -1.11), (-0.07731, 0.1741, -1.108), (-0.07731, 0.3056, -1.109), (-0.07731, -0.5922, -1.111), (-0.07731, -0.0871, -1.111), (-0.07731, 0.5921, -1.109), (-0.07731, -0.3057, -1.112), (-0.07731, 0.08702, -1.109), (-0.2116, 0.8744, -0.9973), (-0.2116, -0.8745, -1.003), (-0.2116, 0.8744, -0.9973), (-0.2116, -0.8745, -1.003), (-0.2171, 0.8744, -0.9973), (-0.2116, -0.8745, -1.003), (-0.2116, 0.8744, -0.9973), (-0.2004, 0.8744, -1.107), (-0.2004, -0.8745, -1.113), (-0.2004, 0.8744, -1.107), (-0.2004, -4.089e-05, -1.11), (-0.2004, 0.4372, -1.109), (-0.2004, -0.4373, -1.111), (-0.2004, -0.702, -1.111), (-0.2004, -0.1972, -1.111), (-0.2116, 0.8744, -0.9973), (-0.2004, 0.1971, -1.109), (-0.2001, 0.7019, -1.109), (-0.07635, 0.8744, -1.107), (-0.3318, 0.8744, -0.9973), (-0.3318, -0.8745, -1.003), (-0.3318, 0.8744, -0.9973), (-0.3318, -0.8745, -1.003), (-0.3318, -0.8745, -1.003), (-0.3318, 0.8744, -0.9973), (-0.3318, 0.8744, -0.9973), (-0.3389, 0.8744, -0.9973), (-0.3318, -0.8745, -1.003), (-0.339, -0.8745, -1.003), (-0.3391, 0.8744, -1.133), (-0.3391, -0.8744, -1.139), (-0.3389, 0.8744, -1.133), (-0.3389, -0.8744, -1.139), (-0.3391, -1.23e-05, -1.136), (-0.3391, 0.4372, -1.135), (-0.3391, -0.4372, -1.137), (-0.3391, -0.6558, -1.138), (-0.3391, -0.2186, -1.137), (-0.3391, 0.2186, -1.135), (-0.3391, 0.6558, -1.134), (-0.4253, 0.8744, -0.9973), (-0.4253, -0.8745, -1.003), (-0.4253, 0.8744, -0.9973), (-0.4253, -0.8745, -1.003), (-0.4253, -0.8745, -1.003), (-0.4253, -0.8745, -1.003), (-0.4298, -0.8745, -1.003), (-0.4299, 0.8744, -1.133), (-0.4299, -0.8744, -1.139), (-0.4298, 0.8744, -1.133), (-0.4298, -0.8744, -1.139), (-0.4299, -1.229e-05, -1.136), (-0.4299, 0.4372, -1.135), (-0.4299, -0.4372, -1.137), (-0.4299, -0.6558, -1.138), (-0.4299, -0.2186, -1.137), (-0.4299, 0.2186, -1.135), (-0.4299, 0.6558, -1.134), (-0.4253, 0.8744, -0.9973), (-0.4253, 0.8744, -0.9973), (-0.4298, 0.8744, -0.9973)], [], [(10, 18, 40, 36), (4, 5, 83, 82), (152, 190, 112), (2, 6, 7, 3, 149, 109, 187, 94, 168, 128, 208), (7, 4, 10, 15), (14, 12, 211, 131, 171, 97, 196, 116, 156, 20, 22), (21, 13, 38, 42), (287, 153, 11, 210), (286, 190, 9, 150), (5, 6, 14, 13), (192, 154, 114), (191, 153, 113), (193, 155, 115), (19, 21, 29, 27, 218, 138, 178, 104, 203, 123, 163), (17, 23, 31, 25, 217, 137, 177, 103, 202, 122, 162), (26, 31, 45, 44), (9, 15, 23, 17, 158, 118, 198, 99, 173, 133, 213), (11, 13, 21, 19, 157, 117, 197, 98, 172, 132, 212), (10, 8, 159, 119, 199, 100, 174, 134, 214, 16, 18), (27, 29, 30, 28, 161, 121, 201, 102, 176, 136, 216), (26, 24, 215, 135, 175, 101, 200, 120, 160, 25, 31), (18, 16, 219, 139, 179, 105, 204, 124, 164, 24, 26), (18, 26, 44, 40), (22, 20, 220, 140, 180, 106, 205, 125, 165, 28, 30), (13, 14, 39, 38), (47, 46, 62, 63), (38, 39, 55, 54), (44, 45, 61, 60), (37, 36, 52, 53), (42, 38, 54, 58), (30, 29, 46, 47), (22, 30, 47, 43), (23, 15, 37, 41), (31, 23, 41, 45), (5, 4, 32, 33), (4, 7, 34, 32), (14, 22, 43, 39), (29, 21, 42, 46), (6, 5, 33, 35), (15, 10, 36, 37), (7, 6, 35, 34), (59, 63, 79, 75), (51, 49, 65, 67), (57, 53, 69, 73), (56, 60, 76, 72), (48, 50, 66, 64), (45, 41, 57, 61), (33, 32, 48, 49), (46, 42, 58, 62), (36, 40, 56, 52), (32, 34, 50, 48), (40, 44, 60, 56), (41, 37, 53, 57), (35, 33, 49, 51), (43, 47, 63, 59), (39, 43, 59, 55), (34, 35, 51, 50), (64, 66, 67, 65), (69, 68, 72, 73), (70, 71, 75, 74), (73, 72, 76, 77), (74, 75, 79, 78), (55, 59, 75, 71), (50, 51, 67, 66), (58, 54, 70, 74), (53, 52, 68, 69), (60, 61, 77, 76), (54, 55, 71, 70), (63, 62, 78, 79), (61, 57, 73, 77), (49, 48, 64, 65), (62, 58, 74, 78), (52, 56, 72, 68), (83, 81, 85, 87), (5, 1, 81, 83), (0, 4, 82, 80), (119, 159, 419, 469), (169, 95, 438, 437), (135, 215, 488, 489), (82, 83, 87, 86), (80, 82, 86, 84), (88, 90, 91, 89), (86, 87, 91, 90), (84, 86, 90, 88), (87, 85, 89, 91), (281, 183, 95, 169), (280, 184, 96, 189), (92, 537, 264, 223), (204, 105, 452, 472), (214, 134, 487, 486), (117, 157, 417, 467), (183, 263, 268, 95), (167, 93, 436, 435), (203, 104, 450, 470), (283, 236, 561, 583), (277, 227, 111, 151), (276, 228, 143, 229), (261, 224, 142, 265), (274, 231, 129, 209), (644, 232, 144, 642), (272, 223, 141, 234), (92, 166, 433, 987, 434), (196, 97, 310, 331), (173, 99, 312, 311), (165, 125, 342, 306), (28, 165, 306, 304), (125, 205, 341, 342), (149, 3, 289, 292), (1029, 243, 110, 1011), (1028, 244, 145, 1027), (257, 152, 112, 246), (256, 247, 130, 170), (255, 248, 146, 249), (926, 191, 113, 925), (222, 270, 404, 356), (97, 171, 309, 310), (217, 25, 302, 349), (270, 236, 365, 404), (195, 283, 583, 556), (212, 132, 485, 484), (226, 279, 572, 530), (102, 201, 525, 448), (162, 122, 340, 305), (148, 2, 291, 290), (643, 254, 250, 641), (640, 207, 254, 643), (924, 1, 191, 926), (224, 255, 249, 142), (93, 167, 255, 224), (167, 127, 248, 255), (184, 256, 170, 96), (142, 249, 256, 184), (249, 146, 247, 256), (244, 257, 246, 145), (107, 147, 257, 244), (147, 3, 152, 257), (975, 258, 245, 984), (969, 185, 258, 975), (1009, 107, 244, 1028), (973, 259, 188, 971), (984, 245, 259, 973), (1027, 145, 243, 1029), (253, 251, 381, 392), (122, 202, 339, 340), (121, 161, 303, 338), (225, 253, 392, 357), (201, 121, 338, 337), (3, 147, 288, 289), (160, 120, 336, 301), (17, 162, 305, 297), (9, 213, 347, 294), (120, 200, 335, 336), (168, 94, 308, 307), (118, 158, 300, 334), (211, 12, 296, 345), (252, 186, 320, 391), (198, 118, 334, 333), (236, 283, 411, 365), (180, 140, 352, 315), (94, 187, 322, 308), (251, 252, 391, 381), (195, 267, 401, 330), (156, 116, 332, 299), (140, 220, 351, 352), (283, 195, 330, 411), (267, 238, 369, 401), (270, 222, 562, 560), (116, 196, 331, 332), (239, 285, 413, 370), (177, 137, 350, 313), (285, 201, 337, 413), (137, 217, 349, 350), (235, 282, 410, 364), (161, 28, 304, 303), (2, 208, 343, 291), (282, 222, 356, 410), (279, 226, 360, 407), (238, 284, 412, 369), (25, 160, 301, 302), (185, 279, 407, 318), (133, 173, 311, 348), (189, 271, 405, 326), (284, 221, 354, 412), (232, 272, 234, 144), (126, 166, 272, 232), (166, 92, 223, 272), (920, 273, 233, 919), (906, 206, 273, 920), (639, 126, 232, 644), (193, 274, 209, 8), (115, 921, 601, 629, 919, 233, 274, 193), (233, 642, 144, 231, 274), (996, 275, 230, 992), (989, 186, 275, 996), (269, 93, 224, 261), (154, 276, 229, 114), (2, 148, 276, 154), (148, 108, 228, 276), (192, 277, 151, 12), (114, 229, 277, 192), (229, 143, 227, 277), (151, 111, 327, 295), (279, 185, 520, 572), (200, 101, 446, 524), (213, 133, 348, 347), (282, 235, 564, 582), (236, 270, 560, 561), (271, 235, 364, 405), (205, 106, 316, 341), (991, 189, 326, 1001), (130, 210, 482, 483), (100, 199, 468, 444), (222, 282, 582, 562), (209, 129, 481, 480), (89, 85, 428, 430), (141, 538, 263, 183), (225, 278, 571, 529), (970, 269, 261, 974), (84, 88, 429, 427), (98, 197, 466, 442), (434, 462, 588, 241), (749, 127, 479, 761, 752), (278, 226, 530, 571), (237, 181, 594, 596), (639, 206, 476, 645), (969, 537, 241, 976), (462, 676, 507, 593, 598), (280, 184, 535, 581), (508, 436, 240, 260), (461, 667, 463, 242, 182), (88, 89, 430, 429), (124, 204, 472, 473), (123, 203, 470, 471), (80, 84, 427, 424), (110, 150, 293, 325), (171, 131, 346, 309), (158, 17, 297, 300), (997, 280, 189, 991), (992, 230, 280, 997), (230, 972, 265, 142, 184, 280), (231, 281, 169, 129), (144, 234, 281, 231), (234, 141, 183, 281), (278, 225, 357, 406), (1011, 110, 325, 1018), (131, 211, 345, 346), (109, 149, 292, 323), (12, 151, 295, 296), (106, 180, 315, 316), (226, 278, 406, 360), (187, 109, 323, 322), (108, 148, 290, 321), (202, 103, 314, 339), (1010, 108, 321, 1017), (147, 107, 319, 288), (150, 9, 294, 293), (20, 156, 299, 298), (221, 266, 400, 354), (988, 185, 318, 998), (103, 177, 313, 314), (266, 239, 370, 400), (128, 168, 307, 344), (208, 128, 344, 343), (4, 0, 155, 193, 8, 10), (1, 5, 13, 11, 153, 191), (6, 2, 154, 192, 12, 14), (243, 286, 150, 110), (145, 246, 286, 243), (246, 112, 190, 286), (247, 287, 210, 130), (146, 750, 641, 250, 287, 247), (250, 908, 618, 604, 925, 113, 153, 287), (3, 7, 15, 9, 190, 152), (99, 198, 333, 312), (220, 20, 298, 351), (414, 290, 291, 343), (374, 336, 335, 397, 389, 396, 385, 399, 388, 398, 328, 395, 390, 394, 386, 403, 387, 402, 324, 1000, 1018, 325, 367, 368, 366, 355, 378, 379, 377, 329, 372, 373, 371, 353, 375, 376), (409, 317, 308, 322), (408, 359, 323, 292), (1026, 1021, 361, 362), (1025, 1020, 358, 363), (410, 356, 404, 365, 411, 330, 401, 369, 412, 354, 400, 370, 413, 337, 338, 303, 304, 306, 342, 341, 316, 315, 352, 351, 298, 299, 332, 331, 310, 309, 346, 345, 296, 295, 327, 1019, 1001, 326, 405, 364), (393, 380, 344, 307), (1024, 1022, 382, 383), (1023, 1017, 321, 384), (1022, 1023, 384, 382), (1020, 1024, 383, 358), (317, 393, 307, 308), (358, 383, 393, 317), (383, 382, 380, 393), (1021, 1025, 363, 361), (1016, 1026, 362, 319), (288, 408, 292, 289), (319, 362, 408, 288), (362, 361, 359, 408), (359, 409, 322, 323), (361, 363, 409, 359), (363, 358, 317, 409), (380, 414, 343, 344), (382, 384, 414, 380), (384, 321, 290, 414), (189, 96, 440, 523), (294, 347, 348, 311, 312, 333, 334, 300, 297, 305, 340, 339, 314, 313, 350, 349, 302, 301, 336, 374, 376, 375, 353, 371, 373, 372, 329, 377, 379, 378, 355, 366, 368, 367, 325, 293), (416, 947, 415, 465, 464, 432, 431, 475, 474, 936, 426, 424, 425), (428, 427, 429, 430), (425, 424, 427, 428), (968, 956, 461, 678), (508, 961, 535, 436), (967, 957, 509, 677), (776, 771, 512, 680, 513), (767, 953, 761, 479, 514, 775), (966, 958, 507, 676), (774, 772, 517, 682, 518), (773, 770, 505, 683, 519), (539, 540, 542, 543, 548, 549, 550, 546, 544, 545, 547, 524, 446, 453, 497, 496, 455, 454, 499, 498, 457, 456, 501, 500, 459, 458, 503, 502, 438, 194, 978, 522, 557, 558, 559, 541), (981, 982, 532, 531), (982, 977, 521, 532), (979, 983, 533, 529), (983, 981, 531, 533), (417, 418, 421, 471, 470, 450, 449, 493, 492, 528, 490, 491, 447, 448, 525, 585, 552, 551, 553, 584, 555, 554, 556, 583, 561, 560, 562, 582, 564, 563, 523, 440, 439, 483, 482, 526, 484, 485, 441, 442, 466, 467), (980, 985, 571, 530), (985, 979, 529, 571), (976, 986, 572, 520), (986, 980, 530, 572), (772, 773, 519, 674, 517), (914, 915, 573, 516), (915, 912, 504, 573), (945, 916, 574, 937), (916, 914, 516, 574), (434, 987, 959, 462), (477, 518, 685, 739, 874, 817, 575, 433), (826, 816, 515, 686), (771, 775, 514, 672, 512), (913, 917, 576, 511), (954, 911, 478, 948), (770, 776, 513, 671, 505), (912, 918, 577, 504), (918, 913, 511, 577), (965, 960, 463, 667), (825, 818, 578, 689), (824, 815, 510, 690), (964, 961, 508, 669), (823, 819, 579, 693), (514, 479, 435, 579, 819, 876, 741, 692), (963, 962, 506, 668), (822, 820, 580, 696), (821, 814, 460, 697), (453, 446, 445, 489, 488, 423, 422, 473, 472, 452, 451, 495, 494, 527, 486, 487, 443, 444, 468, 469, 419, 420, 480, 481, 437, 438, 502, 503, 458, 459, 500, 501, 456, 457, 498, 499, 454, 455, 496, 497), (216, 136, 491, 490), (96, 170, 439, 440), (507, 668, 506, 599, 593), (923, 0, 426, 927), (93, 269, 240, 436), (252, 251, 531, 532), (138, 218, 492, 493), (907, 207, 478, 911), (172, 98, 442, 441), (186, 252, 532, 521), (139, 219, 494, 495), (221, 284, 584, 553), (163, 123, 471, 421), (284, 238, 555, 584), (8, 209, 480, 420), (174, 100, 444, 443), (164, 124, 473, 422), (253, 225, 529, 533), (235, 271, 563, 564), (210, 11, 526, 482), (101, 175, 445, 446), (251, 253, 533, 531), (271, 189, 523, 563), (201, 285, 585, 525), (176, 102, 448, 447), (285, 239, 552, 585), (11, 212, 484, 526), (95, 268, 194, 438), (166, 126, 477, 433), (242, 463, 600, 595), (104, 178, 449, 450), (127, 167, 435, 479), (16, 214, 486, 527), (105, 179, 451, 452), (157, 19, 418, 417), (215, 24, 423, 488), (200, 524, 547, 545, 544, 546, 550, 549, 548, 543, 542, 540, 539, 541, 559, 558, 557, 520, 258), (129, 169, 437, 481), (27, 216, 490, 528), (506, 678, 461, 182, 237), (159, 8, 420, 419), (170, 130, 483, 439), (218, 27, 528, 492), (239, 266, 551, 552), (132, 172, 441, 485), (219, 16, 527, 494), (266, 221, 553, 551), (134, 174, 443, 487), (175, 135, 489, 445), (136, 176, 447, 491), (232, 272, 565, 566), (272, 223, 567, 565), (178, 138, 493, 449), (179, 139, 495, 451), (184, 256, 534, 535), (256, 247, 536, 534), (238, 267, 554, 555), (19, 163, 421, 418), (267, 195, 556, 554), (24, 164, 422, 423), (193, 274, 568, 569), (274, 231, 570, 778, 769, 757, 568), (81, 1, 416, 425), (0, 80, 424, 426), (247, 287, 586, 777, 536), (287, 153, 587, 586), (197, 117, 467, 466), (537, 92, 434, 241), (200, 258, 318, 324, 402, 387, 403, 386, 394, 390, 395, 328, 398, 388, 399, 385, 396, 389, 397, 335), (199, 119, 469, 468), (970, 186, 521, 977), (85, 81, 425, 428), (971, 188, 522, 978), (223, 264, 538, 141), (974, 261, 265, 972), (598, 593, 594, 597), (591, 589, 590, 592), (600, 591, 592, 595), (593, 599, 596, 594), (508, 260, 590, 589), (260, 262, 592, 590), (509, 669, 508, 589, 591), (262, 242, 595, 592), (588, 462, 598, 597), (463, 677, 509, 591, 600), (181, 588, 597, 594), (506, 237, 596, 599), (924, 603, 608, 928), (616, 602, 607, 620), (935, 930, 610, 615), (929, 935, 615, 609), (955, 928, 608, 949), (930, 934, 614, 610), (933, 931, 611, 613), (946, 933, 613, 938), (932, 929, 609, 612), (931, 932, 612, 611), (923, 602, 606, 922), (922, 606, 601, 921), (617, 603, 605, 619), (619, 605, 604, 618), (909, 619, 618, 908), (907, 617, 619, 909), (906, 616, 620, 910), (603, 617, 621, 608), (623, 628, 638, 636), (615, 610, 631, 632), (949, 608, 621, 950), (628, 622, 635, 638), (613, 611, 624, 626), (938, 613, 626, 939), (612, 609, 622, 625), (611, 612, 625, 624), (602, 616, 630, 606), (606, 630, 629, 601), (632, 631, 636, 638), (633, 632, 638, 635), (631, 634, 637, 636), (622, 609, 633, 635), (610, 614, 634, 631), (627, 623, 636, 637), (614, 627, 637, 634), (609, 615, 632, 633), (504, 577, 653, 647), (574, 516, 655, 656), (937, 574, 651, 940), (649, 651, 663, 661), (573, 504, 647, 650), (576, 652, 664, 657), (948, 478, 646, 951), (652, 648, 660, 664), (126, 639, 645, 477), (207, 640, 646, 478), (206, 639, 644, 273), (749, 640, 643, 751), (751, 643, 641, 750), (273, 644, 642, 233), (658, 657, 664, 660), (655, 654, 662, 661), (656, 655, 661, 663), (659, 658, 660, 665), (511, 576, 657, 658), (653, 577, 659, 665), (573, 650, 662, 654), (650, 649, 661, 662), (648, 653, 665, 660), (516, 573, 654, 655), (651, 574, 656, 663), (577, 511, 658, 659), (820, 821, 697, 580), (519, 683, 698, 695), (683, 505, 675, 698), (816, 822, 696, 515), (517, 674, 699, 681), (674, 519, 695, 699), (958, 963, 668, 507), (802, 809, 839, 829), (808, 807, 694, 700), (815, 823, 693, 510), (512, 672, 701, 679), (672, 514, 692, 701), (957, 964, 669, 509), (705, 666, 828, 842), (809, 806, 691, 702), (818, 824, 690, 578), (513, 680, 703, 688), (680, 512, 679, 703), (814, 825, 689, 460), (505, 671, 704, 675), (671, 513, 688, 704), (956, 965, 667, 461), (807, 813, 847, 835), (707, 811, 843, 844), (817, 826, 686, 575), (518, 682, 706, 685), (682, 517, 681, 706), (959, 966, 676, 462), (804, 811, 707, 684), (813, 801, 827, 847), (960, 967, 677, 463), (805, 812, 708, 687), (801, 810, 841, 827), (962, 968, 678, 506), (670, 708, 846, 830), (810, 805, 833, 841), (694, 709, 722, 716), (687, 708, 721, 714), (684, 707, 720, 713), (666, 705, 719, 710), (670, 702, 718, 711), (673, 700, 717, 712), (700, 694, 716, 717), (702, 691, 715, 718), (705, 687, 714, 719), (707, 673, 712, 720), (708, 670, 711, 721), (709, 666, 710, 722), (724, 734, 869, 861), (697, 460, 850, 855), (731, 724, 861, 866), (578, 690, 734, 727), (696, 730, 865, 853), (575, 686, 733, 726), (580, 697, 855, 856), (689, 578, 858, 849), (693, 579, 728, 731), (735, 729, 864, 870), (696, 580, 729, 730), (729, 580, 856, 864), (685, 706, 748, 739), (742, 695, 780, 794), (688, 703, 746, 740), (679, 701, 784, 785), (748, 706, 789, 800), (681, 699, 782, 783), (736, 743, 795, 790), (699, 695, 742, 744), (701, 692, 741, 745), (688, 740, 793, 788), (706, 681, 783, 789), (743, 742, 794, 795), (248, 751, 750, 146), (127, 749, 751, 248), (951, 646, 752, 952), (640, 749, 752, 646), (647, 653, 760, 755), (649, 650, 758, 756), (650, 647, 755, 758), (651, 649, 756, 759), (755, 760, 768, 762), (760, 653, 648, 652, 753, 754), (756, 758, 765, 764), (758, 755, 762, 765), (759, 756, 764, 766), (952, 752, 761, 953), (754, 753, 767, 763, 768, 760), (940, 941, 757, 645), (942, 941, 759, 766), (944, 943, 570, 778), (942, 944, 778, 769), (762, 768, 776, 770), (763, 767, 775, 771), (764, 765, 773, 772), (765, 762, 770, 773), (766, 764, 772, 774), (768, 763, 771, 776), (781, 787, 799, 790), (785, 784, 797, 791), (783, 782, 796, 792), (780, 779, 795, 794), (779, 781, 790, 795), (786, 785, 791, 798), (787, 788, 793, 799), (789, 783, 792, 800), (703, 679, 785, 786), (747, 736, 790, 799), (737, 746, 798, 791), (695, 698, 779, 780), (699, 744, 796, 782), (740, 747, 799, 793), (745, 737, 791, 797), (698, 675, 781, 779), (701, 745, 797, 784), (738, 748, 800, 792), (675, 704, 787, 781), (744, 738, 792, 796), (746, 703, 786, 798), (704, 688, 788, 787), (735, 723, 801, 813), (729, 735, 813, 807), (734, 724, 802, 812), (727, 734, 812, 805), (733, 725, 803, 811), (726, 733, 811, 804), (732, 727, 805, 810), (723, 732, 810, 801), (731, 728, 806, 809), (724, 731, 809, 802), (730, 729, 807, 808), (725, 730, 808, 803), (874, 883, 826, 817), (871, 882, 902, 884), (875, 881, 824, 818), (824, 881, 900, 901), (822, 816, 889, 897), (881, 872, 886, 900), (816, 826, 905, 889), (879, 877, 820, 822), (880, 876, 819, 823), (880, 823, 899, 898), (823, 815, 887, 899), (882, 875, 890, 902), (831, 837, 838, 832), (829, 839, 840, 830), (827, 841, 842, 828), (841, 833, 834, 842), (843, 831, 832, 844), (845, 829, 830, 846), (835, 847, 848, 836), (847, 827, 828, 848), (812, 802, 829, 845), (687, 705, 842, 834), (808, 700, 838, 837), (709, 694, 836, 848), (673, 707, 844, 832), (809, 702, 840, 839), (666, 709, 848, 828), (700, 673, 832, 838), (803, 808, 837, 831), (811, 803, 831, 843), (702, 670, 830, 840), (694, 807, 835, 836), (805, 687, 834, 833), (708, 812, 845, 846), (855, 850, 860, 870), (856, 855, 870, 864), (859, 852, 861, 869), (857, 854, 862, 868), (849, 858, 863, 867), (850, 849, 867, 860), (852, 851, 866, 861), (854, 853, 865, 862), (690, 510, 852, 859), (693, 731, 866, 851), (730, 725, 862, 865), (510, 693, 851, 852), (725, 733, 868, 862), (733, 686, 857, 868), (734, 690, 859, 869), (686, 515, 854, 857), (578, 727, 863, 858), (727, 732, 867, 863), (732, 723, 860, 867), (460, 689, 849, 850), (723, 735, 870, 860), (515, 696, 853, 854), (748, 738, 873, 883), (747, 740, 875, 882), (746, 737, 872, 881), (745, 741, 876, 880), (744, 742, 877, 879), (743, 736, 871, 878), (742, 743, 878, 877), (738, 744, 879, 873), (737, 745, 880, 872), (740, 746, 881, 875), (736, 747, 882, 871), (739, 748, 883, 874), (884, 902, 903, 885), (886, 898, 899, 887), (888, 896, 897, 889), (892, 894, 895, 893), (894, 884, 885, 895), (900, 886, 887, 901), (902, 890, 891, 903), (904, 888, 889, 905), (821, 820, 893, 895), (875, 818, 891, 890), (814, 821, 895, 885), (826, 883, 904, 905), (878, 871, 884, 894), (820, 877, 892, 893), (877, 878, 894, 892), (825, 814, 885, 903), (873, 879, 896, 888), (815, 824, 901, 887), (883, 873, 888, 904), (879, 822, 897, 896), (872, 880, 898, 886), (818, 825, 903, 891), (566, 570, 943, 518), (206, 906, 910, 476), (207, 907, 909, 254), (254, 909, 908, 250), (617, 907, 911, 621), (628, 623, 913, 918), (622, 628, 918, 912), (950, 621, 911, 954), (623, 627, 917, 913), (626, 624, 914, 916), (939, 626, 916, 945), (625, 622, 912, 915), (624, 625, 915, 914), (616, 906, 920, 630), (630, 920, 919, 629), (155, 922, 921, 115), (0, 923, 922, 155), (475, 431, 932, 931), (431, 432, 929, 932), (936, 474, 933, 946), (474, 475, 931, 933), (465, 415, 934, 930), (947, 416, 928, 955), (432, 464, 935, 929), (464, 465, 930, 935), (1, 924, 928, 416), (602, 923, 927, 607), (603, 924, 926, 605), (605, 926, 925, 604), (426, 936, 946, 927), (620, 939, 945, 910), (766, 774, 944, 942), (774, 518, 943, 944), (769, 757, 941, 942), (651, 759, 941, 940), (476, 937, 940, 645), (607, 938, 939, 620), (927, 946, 938, 607), (910, 945, 937, 476), (415, 947, 955, 934), (627, 950, 954, 917), (753, 952, 953, 767), (652, 951, 952, 753), (576, 948, 951, 652), (614, 949, 950, 627), (934, 955, 949, 614), (917, 954, 948, 576), (716, 722, 968, 962), (714, 721, 967, 960), (713, 720, 966, 959), (710, 719, 965, 956), (711, 718, 964, 957), (712, 717, 963, 958), (717, 716, 962, 963), (718, 715, 961, 964), (719, 714, 960, 965), (720, 712, 958, 966), (721, 711, 957, 967), (722, 710, 956, 968), (275, 974, 972, 230), (268, 971, 978, 194), (269, 970, 977, 240), (588, 181, 980, 986), (241, 588, 986, 976), (237, 182, 979, 985), (181, 237, 985, 980), (242, 262, 981, 983), (182, 242, 983, 979), (260, 240, 977, 982), (262, 260, 982, 981), (185, 969, 976, 520), (186, 970, 974, 275), (538, 984, 973, 263), (263, 973, 971, 268), (537, 969, 975, 264), (264, 975, 984, 538), (433, 575, 726, 804, 684, 713, 959, 987), (579, 435, 167, 440, 535, 961, 715, 691, 806, 728), (318, 407, 1008, 998), (360, 406, 1007, 1003), (357, 392, 1006, 1002), (381, 391, 1005, 1004), (391, 320, 999, 1005), (392, 381, 1004, 1006), (406, 357, 1002, 1007), (407, 360, 1003, 1008), (1009, 988, 998, 1016), (186, 989, 999, 320), (188, 990, 1000, 324), (1013, 992, 997, 1015), (1015, 997, 991, 1012), (1012, 991, 1001, 1019), (1010, 989, 996, 1014), (1014, 996, 992, 1013), (245, 993, 995, 259), (185, 988, 994, 258), (258, 994, 993, 245), (259, 995, 990, 188), (228, 1014, 1013, 143), (108, 1010, 1014, 228), (111, 1012, 1019, 327), (227, 1015, 1012, 111), (143, 1013, 1015, 227), (107, 1009, 1016, 319), (998, 1008, 1026, 1016), (1003, 1007, 1025, 1021), (1002, 1006, 1024, 1020), (1004, 1005, 1023, 1022), (1005, 999, 1017, 1023), (1006, 1004, 1022, 1024), (1007, 1002, 1020, 1025), (1008, 1003, 1021, 1026), (989, 1010, 1017, 999), (990, 1011, 1018, 1000), (993, 1027, 1029, 995), (988, 1009, 1028, 994), (994, 1028, 1027, 993), (995, 1029, 1011, 990)])
me_cube.polygons.foreach_set('material_index', [0, 0, 0, 0, 0, 0, 0, 0, 0, 0, 0, 0, 0, 0, 0, 0, 0, 0, 0, 0, 0, 0, 0, 0, 0, 0, 0, 0, 0, 0, 0, 0, 0, 0, 0, 0, 0, 0, 0, 0, 0, 0, 0, 0, 0, 0, 0, 0, 0, 0, 0, 0, 0, 0, 0, 0, 0, 0, 0, 0, 0, 0, 0, 0, 0, 0, 0, 0, 0, 0, 0, 0, 0, 0, 0, 0, 0, 0, 0, 0, 0, 0, 0, 0, 0, 0, 0, 0, 0, 0, 0, 0, 0, 0, 0, 0, 0, 0, 0, 0, 0, 0, 0, 0, 0, 0, 0, 0, 0, 0, 0, 0, 0, 0, 0, 0, 0, 0, 0, 0, 0, 0, 0, 0, 0, 0, 0, 0, 0, 0, 0, 0, 0, 0, 0, 0, 0, 0, 0, 0, 0, 0, 0, 0, 0, 0, 0, 0, 0, 0, 0, 0, 0, 0, 0, 0, 0, 0, 0, 0, 0, 0, 0, 0, 0, 0, 0, 0, 0, 0, 0, 0, 0, 0, 0, 0, 0, 0, 0, 0, 0, 0, 0, 0, 0, 0, 0, 0, 0, 0, 0, 0, 0, 0, 0, 0, 0, 0, 0, 0, 0, 0, 0, 0, 0, 0, 0, 0, 0, 0, 0, 0, 0, 0, 0, 0, 0, 0, 0, 0, 5, 0, 0, 0, 0, 0, 5, 0, 5, 5, 0, 0, 0, 0, 0, 0, 0, 0, 0, 0, 0, 0, 0, 0, 0, 0, 0, 0, 0, 0, 0, 0, 0, 0, 0, 0, 0, 0, 0, 0, 0, 0, 0, 0, 0, 0, 0, 0, 0, 0, 0, 0, 0, 0, 0, 0, 0, 0, 0, 0, 0, 0, 0, 0, 0, 0, 0, 0, 0, 0, 0, 0, 0, 0, 0, 0, 0, 0, 0, 0, 0, 0, 0, 0, 0, 0, 5, 5, 5, 0, 0, 5, 0, 0, 0, 0, 0, 0, 0, 0, 0, 0, 0, 0, 0, 0, 0, 0, 0, 5, 0, 5, 0, 0, 0, 0, 0, 0, 5, 5, 5, 5, 5, 0, 5, 5, 5, 0, 0, 0, 5, 0, 0, 0, 0, 0, 0, 0, 0, 0, 0, 0, 0, 0, 0, 0, 0, 0, 0, 0, 0, 0, 0, 0, 0, 0, 0, 5, 0, 0, 0, 0, 0, 0, 0, 0, 0, 5, 0, 0, 0, 0, 0, 0, 0, 0, 0, 0, 0, 0, 0, 0, 0, 0, 0, 0, 0, 0, 0, 0, 0, 0, 0, 0, 0, 0, 0, 0, 0, 0, 0, 0, 0, 5, 5, 5, 5, 0, 0, 5, 0, 0, 5, 0, 0, 0, 0, 1, 1, 1, 1, 1, 1, 1, 1, 0, 0, 0, 0, 0, 0, 0, 0, 2, 2, 1, 2, 1, 1, 1, 1, 0, 0, 6, 6, 6, 2, 2, 2, 2, 2, 0, 0, 0, 0, 0, 0, 0, 0, 0, 0, 0, 0, 0, 0, 3, 3, 3, 3, 0, 0, 0, 0, 0, 0, 0, 0, 5, 5, 5, 5, 5, 5, 5, 5, 5, 5, 5, 5, 5, 5, 5, 5, 5, 5, 5, 5, 5, 5, 5, 5, 5, 5, 5, 5, 5, 5, 5, 5, 5, 5, 5, 5, 5, 5, 5, 5, 5, 5, 5, 5, 5, 5, 5, 5, 5, 5, 5, 5, 5, 5, 5, 5, 5, 5, 5, 5, 5, 5, 5, 5, 5, 5, 5, 5, 5, 5, 5, 5, 0, 0, 0, 0, 0, 0, 0, 0, 4, 0, 4, 4, 4, 4, 4, 0, 4, 0, 0, 0, 0, 0, 0, 0, 0, 5, 5, 5, 5, 5, 5, 5, 5, 5, 5, 5, 5, 5, 5, 5, 5, 5, 5, 5, 5, 5, 5, 5, 5, 5, 5, 5, 5, 5, 5, 5, 5, 5, 5, 5, 5, 5, 5, 5, 5, 5, 5, 5, 5, 5, 5, 5, 5, 5, 5, 5, 5, 5, 5, 5, 5, 5, 5, 5, 5, 5, 5, 5, 5, 5, 5, 5, 5, 5, 5, 5, 5, 5, 5, 5, 5, 5, 5, 5, 5, 5, 5, 5, 5, 5, 5, 5, 5, 5, 5, 5, 5, 5, 5, 5, 5, 5, 5, 5, 5, 5, 5, 5, 5, 5, 5, 5, 5, 5, 5, 5, 5, 5, 5, 5, 5, 5, 5, 5, 5, 5, 5, 5, 5, 0, 0, 0, 0, 0, 1, 1, 1, 1, 1, 1, 1, 1, 0, 0, 0, 0, 0, 0, 0, 0, 0, 0, 0, 0, 0, 0, 0, 0, 0, 1, 0, 0, 4, 0, 0, 1, 1, 0, 0, 1, 4, 0, 0, 1, 1, 0, 0, 0, 0, 0, 0, 0, 0, 0, 0, 0, 0, 0, 0, 0, 0, 5, 5, 5, 5, 5, 5, 5, 5, 0, 0, 0, 0, 0, 0, 0, 0, 0, 0, 0, 0, 0, 0, 0, 0, 0, 0, 0, 0, 0, 0, 0, 0, 0, 0, 0, 0, 0, 0, 0, 0, 0, 0, 0, 7, 7, 0, 0, 7, 7, 7, 0, 0, 0, 0, 0, 0])
_k = set([(0, 4), (0, 80), (0, 155), (0, 426), (0, 923), (1, 5), (1, 81), (1, 191), (1, 416), (1, 924), (2, 6), (2, 148), (2, 154), (2, 208), (2, 291), (3, 7), (3, 147), (3, 149), (3, 152), (3, 289), (4, 5), (4, 7), (4, 10), (4, 32), (4, 82), (5, 6), (5, 13), (5, 33), (5, 83), (6, 7), (6, 14), (6, 35), (7, 15), (7, 34), (8, 10), (8, 159), (8, 193), (8, 209), (8, 420), (9, 15), (9, 150), (9, 190), (9, 213), (9, 294), (10, 15), (10, 18), (10, 36), (11, 13), (11, 153), (11, 210), (11, 212), (11, 526), (12, 14), (12, 151), (12, 192), (12, 211), (12, 296), (13, 14), (13, 21), (13, 38), (14, 22), (14, 39), (15, 23), (15, 37), (16, 18), (16, 214), (16, 219), (16, 527), (17, 23), (17, 158), (17, 162), (17, 297), (18, 26), (18, 40), (19, 21), (19, 157), (19, 163), (19, 418), (20, 22), (20, 156), (20, 220), (20, 298), (21, 29), (21, 42), (22, 30), (22, 43), (23, 31), (23, 41), (24, 26), (24, 164), (24, 215), (24, 423), (25, 31), (25, 160), (25, 217), (25, 302), (26, 31), (26, 44), (27, 29), (27, 216), (27, 218), (27, 528), (28, 30), (28, 161), (28, 165), (28, 304), (29, 30), (29, 46), (30, 47), (31, 45), (32, 33), (32, 34), (32, 48), (33, 35), (33, 49), (34, 35), (34, 50), (35, 51), (36, 37), (36, 40), (36, 52), (37, 41), (37, 53), (38, 39), (38, 42), (38, 54), (39, 43), (39, 55), (40, 44), (40, 56), (41, 45), (41, 57), (42, 46), (42, 58), (43, 47), (43, 59), (44, 45), (44, 60), (45, 61), (46, 47), (46, 62), (47, 63), (48, 49), (48, 50), (48, 64), (49, 51), (49, 65), (50, 51), (50, 66), (51, 67), (52, 53), (52, 56), (52, 68), (53, 57), (53, 69), (54, 55), (54, 58), (54, 70), (55, 59), (55, 71), (56, 60), (56, 72), (57, 61), (57, 73), (58, 62), (58, 74), (59, 63), (59, 75), (60, 61), (60, 76), (61, 77), (62, 63), (62, 78), (63, 79), (64, 65), (64, 66), (65, 67), (66, 67), (68, 69), (68, 72), (69, 73), (70, 71), (70, 74), (71, 75), (72, 73), (72, 76), (73, 77), (74, 75), (74, 78), (75, 79), (76, 77), (78, 79), (80, 82), (80, 84), (80, 424), (81, 83), (81, 85), (81, 425), (82, 83), (82, 86), (83, 87), (84, 86), (84, 88), (84, 427), (85, 87), (85, 89), (85, 428), (86, 87), (86, 90), (87, 91), (88, 89), (88, 90), (88, 429), (89, 91), (89, 430), (90, 91), (92, 166), (92, 223), (92, 434), (92, 537), (93, 167), (93, 224), (93, 269), (93, 436), (94, 168), (94, 187), (94, 308), (95, 169), (95, 183), (95, 268), (95, 438), (96, 170), (96, 184), (96, 189), (96, 440), (97, 171), (97, 196), (97, 310), (98, 172), (98, 197), (98, 442), (99, 173), (99, 198), (99, 312), (100, 174), (100, 199), (100, 444), (101, 175), (101, 200), (101, 446), (102, 176), (102, 201), (102, 448), (103, 177), (103, 202), (103, 314), (104, 178), (104, 203), (104, 450), (105, 179), (105, 204), (105, 452), (106, 180), (106, 205), (106, 316), (107, 147), (107, 244), (107, 319), (107, 1009), (108, 148), (108, 228), (108, 321), (108, 1010), (109, 149), (109, 187), (109, 323), (110, 150), (110, 243), (110, 325), (110, 1011), (111, 151), (111, 227), (111, 327), (111, 1012), (112, 152), (112, 190), (112, 246), (113, 153), (113, 191), (113, 925), (114, 154), (114, 192), (114, 229), (115, 155), (115, 193), (115, 921), (116, 156), (116, 196), (116, 332), (117, 157), (117, 197), (117, 467), (118, 158), (118, 198), (118, 334), (119, 159), (119, 199), (119, 469), (120, 160), (120, 200), (120, 336), (121, 161), (121, 201), (121, 338), (122, 162), (122, 202), (122, 340), (123, 163), (123, 203), (123, 471), (124, 164), (124, 204), (124, 473), (125, 165), (125, 205), (125, 342), (126, 166), (126, 232), (126, 477), (126, 639), (127, 167), (127, 248), (127, 479), (127, 749), (128, 168), (128, 208), (128, 344), (129, 169), (129, 209), (129, 231), (129, 481), (130, 170), (130, 210), (130, 247), (130, 483), (131, 171), (131, 211), (131, 346), (132, 172), (132, 212), (132, 485), (133, 173), (133, 213), (133, 348), (134, 174), (134, 214), (134, 487), (135, 175), (135, 215), (135, 489), (136, 176), (136, 216), (136, 491), (137, 177), (137, 217), (137, 350), (138, 178), (138, 218), (138, 493), (139, 179), (139, 219), (139, 495), (140, 180), (140, 220), (140, 352), (141, 183), (141, 223), (141, 234), (141, 538), (142, 184), (142, 224), (142, 249), (142, 265), (143, 227), (143, 228), (143, 229), (143, 1013), (144, 231), (144, 232), (144, 234), (144, 642), (145, 243), (145, 244), (145, 246), (145, 1027), (146, 247), (146, 248), (146, 249), (146, 750), (147, 257), (147, 288), (148, 276), (148, 290), (149, 292), (150, 286), (150, 293), (151, 277), (151, 295), (152, 190), (152, 257), (153, 191), (153, 287), (153, 587), (154, 192), (154, 276), (155, 193), (155, 922), (156, 299), (157, 417), (158, 300), (159, 419), (160, 301), (161, 303), (162, 305), (163, 421), (164, 422), (165, 306), (166, 272), (166, 433), (167, 255), (167, 435), (167, 440), (168, 307), (169, 281), (169, 437), (170, 256), (170, 439), (171, 309), (172, 441), (173, 311), (174, 443), (175, 445), (176, 447), (177, 313), (178, 449), (179, 451), (180, 315), (181, 237), (181, 588), (181, 594), (181, 980), (182, 237), (182, 242), (182, 461), (182, 979), (183, 263), (183, 281), (184, 256), (184, 280), (184, 535), (185, 258), (185, 279), (185, 318), (185, 520), (185, 969), (185, 988), (186, 252), (186, 275), (186, 320), (186, 521), (186, 970), (186, 989), (187, 322), (188, 259), (188, 324), (188, 522), (188, 971), (188, 990), (189, 271), (189, 280), (189, 326), (189, 523), (189, 991), (190, 286), (191, 926), (192, 277), (193, 274), (193, 569), (194, 268), (194, 438), (194, 978), (195, 267), (195, 283), (195, 330), (195, 556), (196, 331), (197, 466), (198, 333), (199, 468), (200, 258), (200, 335), (200, 524), (201, 285), (201, 337), (201, 525), (202, 339), (203, 470), (204, 472), (205, 341), (206, 273), (206, 476), (206, 639), (206, 906), (207, 254), (207, 478), (207, 640), (207, 907), (208, 343), (209, 274), (209, 480), (210, 287), (210, 482), (211, 345), (212, 484), (213, 347), (214, 486), (215, 488), (216, 490), (217, 349), (218, 492), (219, 494), (220, 351), (221, 266), (221, 284), (221, 354), (221, 553), (222, 270), (222, 282), (222, 356), (222, 562), (223, 264), (223, 272), (223, 567), (224, 255), (224, 261), (225, 253), (225, 278), (225, 357), (225, 529), (226, 278), (226, 279), (226, 360), (226, 530), (227, 277), (227, 1015), (228, 276), (228, 1014), (229, 276), (229, 277), (230, 275), (230, 280), (230, 972), (230, 992), (231, 274), (231, 281), (231, 570), (232, 272), (232, 566), (232, 644), (233, 273), (233, 274), (233, 642), (233, 919), (234, 272), (234, 281), (235, 271), (235, 282), (235, 364), (235, 564), (236, 270), (236, 283), (236, 365), (236, 561), (237, 506), (237, 596), (237, 985), (238, 267), (238, 284), (238, 369), (238, 555), (239, 266), (239, 285), (239, 370), (239, 552), (240, 260), (240, 269), (240, 436), (240, 977), (241, 434), (241, 537), (241, 588), (241, 976), (242, 262), (242, 463), (242, 595), (242, 983), (243, 286), (243, 1029), (244, 257), (244, 1028), (245, 258), (245, 259), (245, 984), (245, 993), (246, 257), (246, 286), (247, 256), (247, 287), (247, 536), (248, 255), (248, 751), (249, 255), (249, 256), (250, 254), (250, 287), (250, 641), (250, 908), (251, 252), (251, 253), (251, 381), (251, 531), (252, 391), (252, 532), (253, 392), (253, 533), (254, 643), (254, 909), (256, 534), (258, 318), (258, 520), (258, 975), (258, 994), (259, 973), (259, 995), (260, 262), (260, 508), (260, 590), (260, 982), (261, 265), (261, 269), (261, 974), (262, 592), (262, 981), (263, 268), (263, 538), (263, 973), (264, 537), (264, 538), (264, 975), (265, 972), (266, 400), (266, 551), (267, 401), (267, 554), (268, 971), (269, 970), (270, 404), (270, 560), (271, 405), (271, 563), (272, 565), (273, 644), (273, 920), (274, 568), (275, 974), (275, 996), (278, 406), (278, 571), (279, 407), (279, 572), (280, 581), (280, 997), (282, 410), (282, 582), (283, 411), (283, 583), (284, 412), (284, 584), (285, 413), (285, 585), (287, 586), (288, 289), (288, 319), (288, 408), (289, 292), (290, 291), (290, 321), (290, 414), (291, 343), (292, 323), (292, 408), (293, 294), (293, 325), (294, 347), (295, 296), (295, 327), (296, 345), (297, 300), (297, 305), (298, 299), (298, 351), (299, 332), (300, 334), (301, 302), (301, 336), (302, 349), (303, 304), (303, 338), (304, 306), (305, 340), (306, 342), (307, 308), (307, 344), (307, 393), (308, 317), (308, 322), (309, 310), (309, 346), (310, 331), (311, 312), (311, 348), (312, 333), (313, 314), (313, 350), (314, 339), (315, 316), (315, 352), (316, 341), (317, 358), (317, 393), (317, 409), (318, 324), (318, 407), (318, 998), (319, 362), (319, 1016), (320, 391), (320, 999), (321, 384), (321, 1017), (322, 323), (322, 409), (323, 359), (324, 402), (324, 1000), (325, 367), (325, 1018), (326, 405), (326, 1001), (327, 1019), (328, 395), (328, 398), (329, 372), (329, 377), (330, 401), (330, 411), (331, 332), (333, 334), (335, 336), (335, 397), (336, 374), (337, 338), (337, 413), (339, 340), (341, 342), (343, 344), (343, 414), (344, 380), (345, 346), (347, 348), (349, 350), (351, 352), (353, 371), (353, 375), (354, 400), (354, 412), (355, 366), (355, 378), (356, 404), (356, 410), (357, 392), (357, 406), (357, 1002), (358, 363), (358, 383), (358, 1020), (359, 361), (359, 408), (359, 409), (360, 406), (360, 407), (360, 1003), (361, 362), (361, 363), (361, 1021), (362, 408), (362, 1026), (363, 409), (363, 1025), (364, 405), (364, 410), (365, 404), (365, 411), (366, 368), (367, 368), (369, 401), (369, 412), (370, 400), (370, 413), (371, 373), (372, 373), (374, 376), (375, 376), (377, 379), (378, 379), (380, 382), (380, 393), (380, 414), (381, 391), (381, 392), (381, 1004), (382, 383), (382, 384), (382, 1022), (383, 393), (383, 1024), (384, 414), (384, 1023), (385, 396), (385, 399), (386, 394), (386, 403), (387, 402), (387, 403), (388, 398), (388, 399), (389, 396), (389, 397), (390, 394), (390, 395), (391, 1005), (392, 1006), (406, 1007), (407, 1008), (415, 465), (415, 934), (415, 947), (416, 425), (416, 928), (416, 947), (417, 418), (417, 467), (418, 421), (419, 420), (419, 469), (420, 480), (421, 471), (422, 423), (422, 473), (423, 488), (424, 425), (424, 426), (424, 427), (425, 428), (426, 927), (426, 936), (427, 428), (427, 429), (428, 430), (429, 430), (431, 432), (431, 475), (431, 932), (432, 464), (432, 929), (433, 477), (433, 575), (433, 987), (434, 462), (434, 987), (435, 436), (435, 479), (435, 579), (436, 508), (436, 535), (437, 438), (437, 481), (438, 502), (439, 440), (439, 483), (440, 523), (440, 535), (441, 442), (441, 485), (442, 466), (443, 444), (443, 487), (444, 468), (445, 446), (445, 489), (446, 453), (446, 524), (447, 448), (447, 491), (448, 525), (449, 450), (449, 493), (450, 470), (451, 452), (451, 495), (452, 472), (453, 497), (454, 455), (454, 499), (455, 496), (456, 457), (456, 501), (457, 498), (458, 459), (458, 503), (459, 500), (460, 689), (460, 697), (460, 814), (460, 850), (461, 667), (461, 678), (461, 956), (462, 588), (462, 598), (462, 676), (462, 959), (463, 600), (463, 667), (463, 677), (463, 960), (464, 465), (464, 935), (465, 930), (466, 467), (468, 469), (470, 471), (472, 473), (474, 475), (474, 933), (474, 936), (475, 931), (476, 645), (476, 910), (476, 937), (477, 518), (477, 645), (478, 646), (478, 911), (478, 948), (479, 514), (479, 761), (480, 481), (482, 483), (482, 526), (484, 485), (484, 526), (486, 487), (486, 527), (488, 489), (490, 491), (490, 528), (492, 493), (492, 528), (494, 495), (494, 527), (496, 497), (498, 499), (500, 501), (502, 503), (504, 573), (504, 577), (504, 647), (504, 912), (505, 671), (505, 675), (505, 683), (505, 770), (506, 599), (506, 668), (506, 678), (506, 962), (507, 593), (507, 668), (507, 676), (507, 958), (508, 589), (508, 669), (508, 961), (509, 591), (509, 669), (509, 677), (509, 957), (510, 690), (510, 693), (510, 815), (510, 852), (511, 576), (511, 577), (511, 658), (511, 913), (512, 672), (512, 679), (512, 680), (512, 771), (513, 671), (513, 680), (513, 688), (513, 776), (514, 672), (514, 692), (514, 775), (515, 686), (515, 696), (515, 816), (515, 854), (516, 573), (516, 574), (516, 655), (516, 914), (517, 674), (517, 681), (517, 682), (517, 772), (518, 566), (518, 682), (518, 685), (518, 774), (518, 943), (519, 674), (519, 683), (519, 695), (519, 773), (520, 557), (520, 572), (520, 976), (521, 532), (521, 977), (522, 557), (522, 978), (523, 563), (524, 547), (525, 585), (529, 533), (529, 571), (529, 979), (530, 571), (530, 572), (530, 980), (531, 532), (531, 533), (531, 981), (532, 982), (533, 983), (534, 535), (534, 536), (535, 581), (535, 961), (536, 777), (537, 969), (538, 984), (539, 540), (539, 541), (540, 542), (541, 559), (542, 543), (543, 548), (544, 545), (544, 546), (545, 547), (546, 550), (548, 549), (549, 550), (551, 552), (551, 553), (552, 585), (553, 584), (554, 555), (554, 556), (555, 584), (556, 583), (557, 558), (558, 559), (560, 561), (560, 562), (561, 583), (562, 582), (563, 564), (564, 582), (565, 566), (565, 567), (566, 570), (568, 569), (568, 757), (570, 778), (570, 943), (571, 985), (572, 986), (573, 650), (573, 654), (573, 915), (574, 651), (574, 656), (574, 916), (574, 937), (575, 686), (575, 726), (575, 817), (576, 652), (576, 657), (576, 917), (576, 948), (577, 653), (577, 659), (577, 918), (578, 689), (578, 690), (578, 727), (578, 818), (578, 858), (579, 693), (579, 728), (579, 819), (580, 696), (580, 697), (580, 729), (580, 820), (580, 856), (586, 587), (586, 777), (588, 597), (588, 986), (589, 590), (589, 591), (590, 592), (591, 592), (591, 600), (592, 595), (593, 594), (593, 598), (593, 599), (594, 596), (594, 597), (595, 600), (596, 599), (597, 598), (601, 606), (601, 629), (601, 921), (602, 606), (602, 607), (602, 616), (602, 923), (603, 605), (603, 608), (603, 617), (603, 924), (604, 605), (604, 618), (604, 925), (605, 619), (605, 926), (606, 630), (606, 922), (607, 620), (607, 927), (607, 938), (608, 621), (608, 928), (608, 949), (609, 612), (609, 615), (609, 622), (609, 633), (609, 929), (610, 614), (610, 615), (610, 631), (610, 930), (611, 612), (611, 613), (611, 624), (611, 931), (612, 625), (612, 932), (613, 626), (613, 933), (613, 938), (614, 627), (614, 634), (614, 934), (614, 949), (615, 632), (615, 935), (616, 620), (616, 630), (616, 906), (617, 619), (617, 621), (617, 907), (618, 619), (618, 908), (619, 909), (620, 910), (620, 939), (621, 911), (621, 950), (622, 625), (622, 628), (622, 635), (622, 912), (623, 627), (623, 628), (623, 636), (623, 913), (624, 625), (624, 626), (624, 914), (625, 915), (626, 916), (626, 939), (627, 637), (627, 917), (627, 950), (628, 638), (628, 918), (629, 630), (629, 919), (630, 920), (631, 632), (631, 634), (631, 636), (632, 633), (632, 638), (633, 635), (634, 637), (635, 638), (636, 637), (636, 638), (639, 644), (639, 645), (640, 643), (640, 646), (640, 749), (641, 643), (641, 750), (642, 644), (643, 751), (645, 757), (645, 940), (646, 752), (646, 951), (647, 650), (647, 653), (647, 755), (648, 652), (648, 653), (648, 660), (649, 650), (649, 651), (649, 661), (649, 756), (650, 662), (650, 758), (651, 663), (651, 759), (651, 940), (652, 664), (652, 753), (652, 951), (653, 665), (653, 760), (654, 655), (654, 662), (655, 656), (655, 661), (656, 663), (657, 658), (657, 664), (658, 659), (658, 660), (659, 665), (660, 664), (660, 665), (661, 662), (661, 663), (666, 705), (666, 709), (666, 710), (666, 828), (667, 965), (668, 963), (669, 964), (670, 702), (670, 708), (670, 711), (670, 830), (671, 704), (672, 701), (673, 700), (673, 707), (673, 712), (673, 832), (674, 699), (675, 698), (675, 704), (675, 781), (676, 966), (677, 967), (678, 968), (679, 701), (679, 703), (679, 785), (680, 703), (681, 699), (681, 706), (681, 783), (682, 706), (683, 698), (684, 707), (684, 713), (684, 804), (685, 706), (685, 739), (686, 733), (686, 826), (686, 857), (687, 705), (687, 708), (687, 714), (687, 805), (687, 834), (688, 703), (688, 704), (688, 740), (688, 788), (689, 825), (689, 849), (690, 734), (690, 824), (690, 859), (691, 702), (691, 715), (691, 806), (692, 701), (692, 741), (693, 731), (693, 823), (693, 851), (694, 700), (694, 709), (694, 716), (694, 807), (694, 836), (695, 698), (695, 699), (695, 742), (695, 780), (696, 730), (696, 822), (696, 853), (697, 821), (697, 855), (698, 779), (699, 744), (699, 782), (700, 717), (700, 808), (700, 838), (701, 745), (701, 784), (702, 718), (702, 809), (702, 840), (703, 746), (703, 786), (704, 787), (705, 719), (705, 842), (706, 748), (706, 789), (707, 720), (707, 811), (707, 844), (708, 721), (708, 812), (708, 846), (709, 722), (709, 848), (710, 719), (710, 722), (710, 956), (711, 718), (711, 721), (711, 957), (712, 717), (712, 720), (712, 958), (713, 720), (713, 959), (714, 719), (714, 721), (714, 960), (715, 718), (715, 961), (716, 717), (716, 722), (716, 962), (717, 963), (718, 964), (719, 965), (720, 966), (721, 967), (722, 968), (723, 732), (723, 735), (723, 801), (723, 860), (724, 731), (724, 734), (724, 802), (724, 861), (725, 730), (725, 733), (725, 803), (725, 862), (726, 733), (726, 804), (727, 732), (727, 734), (727, 805), (727, 863), (728, 731), (728, 806), (729, 730), (729, 735), (729, 807), (729, 864), (730, 808), (730, 865), (731, 809), (731, 866), (732, 810), (732, 867), (733, 811), (733, 868), (734, 812), (734, 869), (735, 813), (735, 870), (736, 743), (736, 747), (736, 790), (736, 871), (737, 745), (737, 746), (737, 791), (737, 872), (738, 744), (738, 748), (738, 792), (738, 873), (739, 748), (739, 874), (740, 746), (740, 747), (740, 793), (740, 875), (741, 745), (741, 876), (742, 743), (742, 744), (742, 794), (742, 877), (743, 795), (743, 878), (744, 796), (744, 879), (745, 797), (745, 880), (746, 798), (746, 881), (747, 799), (747, 882), (748, 800), (748, 883), (749, 751), (749, 752), (750, 751), (752, 761), (752, 952), (753, 754), (753, 767), (753, 952), (754, 760), (755, 758), (755, 760), (755, 762), (756, 758), (756, 759), (756, 764), (757, 769), (757, 941), (758, 765), (759, 766), (759, 941), (760, 768), (761, 953), (762, 765), (762, 768), (762, 770), (763, 767), (763, 768), (763, 771), (764, 765), (764, 766), (764, 772), (765, 773), (766, 774), (766, 942), (767, 775), (767, 953), (768, 776), (769, 778), (769, 942), (770, 773), (770, 776), (771, 775), (771, 776), (772, 773), (772, 774), (774, 944), (778, 944), (779, 780), (779, 781), (779, 795), (780, 794), (781, 787), (781, 790), (782, 783), (782, 796), (783, 789), (783, 792), (784, 785), (784, 797), (785, 786), (785, 791), (786, 798), (787, 788), (787, 799), (788, 793), (789, 800), (790, 795), (790, 799), (791, 797), (791, 798), (792, 796), (792, 800), (793, 799), (794, 795), (801, 810), (801, 813), (801, 827), (802, 809), (802, 812), (802, 829), (803, 808), (803, 811), (803, 831), (804, 811), (805, 810), (805, 812), (805, 833), (806, 809), (807, 808), (807, 813), (807, 835), (808, 837), (809, 839), (810, 841), (811, 843), (812, 845), (813, 847), (814, 821), (814, 825), (814, 885), (815, 823), (815, 824), (815, 887), (816, 822), (816, 826), (816, 889), (817, 826), (817, 874), (818, 824), (818, 825), (818, 875), (818, 891), (819, 823), (819, 876), (820, 821), (820, 822), (820, 877), (820, 893), (821, 895), (822, 879), (822, 897), (823, 880), (823, 899), (824, 881), (824, 901), (825, 903), (826, 883), (826, 905), (827, 828), (827, 841), (827, 847), (828, 842), (828, 848), (829, 830), (829, 839), (829, 845), (830, 840), (830, 846), (831, 832), (831, 837), (831, 843), (832, 838), (832, 844), (833, 834), (833, 841), (834, 842), (835, 836), (835, 847), (836, 848), (837, 838), (839, 840), (841, 842), (843, 844), (845, 846), (847, 848), (849, 850), (849, 858), (849, 867), (850, 855), (850, 860), (851, 852), (851, 866), (852, 859), (852, 861), (853, 854), (853, 865), (854, 857), (854, 862), (855, 856), (855, 870), (856, 864), (857, 868), (858, 863), (859, 869), (860, 867), (860, 870), (861, 866), (861, 869), (862, 865), (862, 868), (863, 867), (864, 870), (871, 878), (871, 882), (871, 884), (872, 880), (872, 881), (872, 886), (873, 879), (873, 883), (873, 888), (874, 883), (875, 881), (875, 882), (875, 890), (876, 880), (877, 878), (877, 879), (877, 892), (878, 894), (879, 896), (880, 898), (881, 900), (882, 902), (883, 904), (884, 885), (884, 894), (884, 902), (885, 895), (885, 903), (886, 887), (886, 898), (886, 900), (887, 899), (887, 901), (888, 889), (888, 896), (888, 904), (889, 897), (889, 905), (890, 891), (890, 902), (891, 903), (892, 893), (892, 894), (893, 895), (894, 895), (896, 897), (898, 899), (900, 901), (902, 903), (904, 905), (906, 910), (906, 920), (907, 909), (907, 911), (908, 909), (910, 945), (911, 954), (912, 915), (912, 918), (913, 917), (913, 918), (914, 915), (914, 916), (916, 945), (917, 954), (919, 920), (921, 922), (922, 923), (923, 927), (924, 926), (924, 928), (925, 926), (927, 946), (928, 955), (929, 932), (929, 935), (930, 934), (930, 935), (931, 932), (931, 933), (933, 946), (934, 955), (936, 946), (937, 940), (937, 945), (938, 939), (938, 946), (939, 945), (940, 941), (941, 942), (942, 944), (943, 944), (947, 955), (948, 951), (948, 954), (949, 950), (949, 955), (950, 954), (951, 952), (952, 953), (956, 965), (956, 968), (957, 964), (957, 967), (958, 963), (958, 966), (959, 966), (959, 987), (960, 965), (960, 967), (961, 964), (962, 963), (962, 968), (969, 975), (969, 976), (970, 974), (970, 977), (971, 973), (971, 978), (972, 974), (973, 984), (975, 984), (976, 986), (977, 982), (979, 983), (979, 985), (980, 985), (980, 986), (981, 982), (981, 983), (988, 994), (988, 998), (988, 1009), (989, 996), (989, 999), (989, 1010), (990, 995), (990, 1000), (990, 1011), (991, 997), (991, 1001), (991, 1012), (992, 996), (992, 997), (992, 1013), (993, 994), (993, 995), (993, 1027), (994, 1028), (995, 1029), (996, 1014), (997, 1015), (998, 1008), (998, 1016), (999, 1005), (999, 1017), (1000, 1018), (1001, 1019), (1002, 1006), (1002, 1007), (1002, 1020), (1003, 1007), (1003, 1008), (1003, 1021), (1004, 1005), (1004, 1006), (1004, 1022), (1005, 1023), (1006, 1024), (1007, 1025), (1008, 1026), (1009, 1016), (1009, 1028), (1010, 1014), (1010, 1017), (1011, 1018), (1011, 1029), (1012, 1015), (1012, 1019), (1013, 1014), (1013, 1015), (1016, 1026), (1017, 1023), (1020, 1024), (1020, 1025), (1021, 1025), (1021, 1026), (1022, 1023), (1022, 1024), (1027, 1028), (1027, 1029)])
me_cube.attributes.new('sharp_edge', 'BOOLEAN', 'EDGE').data.foreach_set('value', [ (min(e.vertices), max(e.vertices)) in _k for e in me_cube.edges])
me_cube.materials.append(mat_material)
me_cube.materials.append(mat_material_001)
me_cube.materials.append(mat_material_002)
me_cube.materials.append(mat_material_003)
me_cube.materials.append(mat_material_004)
me_cube.materials.append(mat_material_005)
me_cube.materials.append(mat_material_006)
me_cube.materials.append(mat_material_007)
me_cube.use_remesh_preserve_volume = False
me_cube.use_remesh_preserve_attributes = False
me_cube.use_mirror_vertex_groups = False
me_cube.update()

# ---- objects
ob_cube = bpy.data.objects.new('Cube', me_cube)
ob_lamp = bpy.data.objects.new('Lamp', light_lamp)
ob_camera = bpy.data.objects.new('Camera', cam_camera)

# ---- transforms, parenting, visibility, modifiers, constraints
ob_cube.location = (0.0, 0.0, 0.0)
ob_cube.rotation_euler = (3.145, -0.0, 0.0)
ob_cube.scale = (5.776, 2.339, 0.405)
ob_cube.lock_rotations_4d = False
ob_cube.empty_display_type = 'ARROWS'
ob_cube.lineart.crease_threshold = 0.0
ob_lamp.location = (4.076, 1.005, 5.904)
ob_lamp.rotation_euler = (0.6503, 0.05522, 1.866)
ob_lamp.lock_rotations_4d = False
ob_lamp.empty_display_type = 'ARROWS'
ob_lamp.color = (0.0, 0.0, 0.0, 0.0)
ob_lamp.lineart.crease_threshold = 0.0
ob_camera.location = (8.587, -13.05, 8.255)
ob_camera.rotation_euler = (1.056, -0.0343, 0.5321)
ob_camera.lock_rotations_4d = False
ob_camera.empty_display_type = 'ARROWS'
ob_camera.color = (0.0, 0.0, 0.0, 0.0)
ob_camera.display_type = 'WIRE'
ob_camera.lineart.crease_threshold = 0.0

# ---- collection membership
col_collection_1.objects.link(ob_cube)
col_collection_1.objects.link(ob_lamp)
col_collection_1.objects.link(ob_camera)

# ---- scene / render settings (as saved in the file)
scene.camera = ob_camera
scene.frame_start = 1; scene.frame_end = 250; scene.frame_set(1)
scene.render.engine = 'BLENDER_EEVEE_NEXT'
scene.render.resolution_percentage = 50
scene.render.dither_intensity = 0.0
scene.cycles.use_denoising = False
scene.cycles.samples = 128
scene.cycles.sampling_pattern = 'TABULATED_SOBOL'
scene.cycles.light_sampling_threshold = 0.0
scene.cycles.use_adaptive_sampling = False
scene.cycles.use_light_tree = False
scene.cycles.blur_glossy = 0.0
scene.cycles.sample_clamp_indirect = 0.0
scene.view_settings.view_transform = 'Standard'
bpy.context.view_layer.update()
